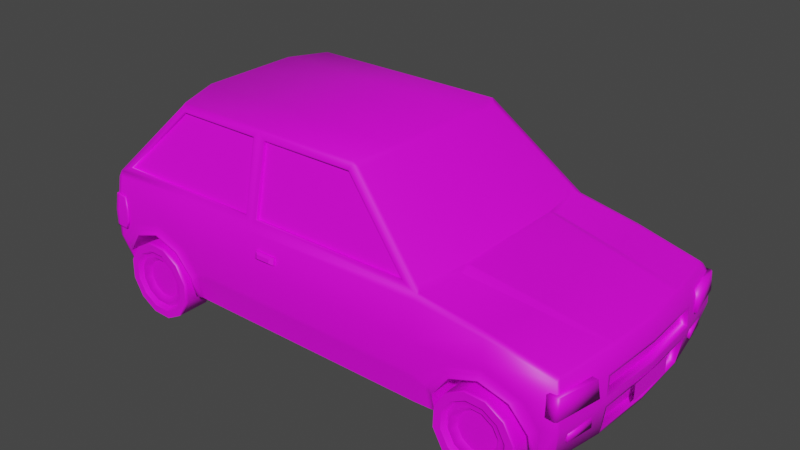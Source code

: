 # Source: CompactCar_B.mw.blend  (saved by Blender 2.92.15; exported with 4.5.12 LTS)
import bpy
from mathutils import Matrix  # noqa: F401  (used for matrix-valued properties, if any)

bpy.ops.wm.read_factory_settings(use_empty=True)
scene = bpy.context.scene
scene.name = 'Scene'

# ---- images (referenced by path relative to the original .blend; pixels are not part of the script)
import os
ASSET_DIR = os.environ.get("B2B_ASSET_DIR", "")  # directory of the original .blend (textures are referenced by path, not embedded)
HERE = os.path.dirname(os.path.abspath(__file__))  # packed textures are extracted next to this script under _unpacked/

def load_image(name, relpath, width, height, colorspace="sRGB"):
    """Load a texture the original file referenced (path relative to the .blend, or extracted next to this script)."""
    p = next((c for c in (os.path.join(HERE, relpath), os.path.join(ASSET_DIR, relpath)) if relpath and os.path.exists(c)), "")
    if p:
        img = bpy.data.images.load(p, check_existing=True)
        img.name = name
    else:  # same state as the original file: an image datablock whose file is absent (Cycles renders it pink)
        img = bpy.data.images.new(name, width, height)
        img.source = "FILE"
        img.filepath = "//" + (relpath or name)
    img.colorspace_settings.name = colorspace
    return img
img_file1 = load_image('file1', 'BRCtoolkit2k.jpg', 1024, 1024, 'sRGB')

# ---- materials (node trees are filled in below, after node groups)
mat_material_002 = bpy.data.materials.new('Material.002')
mat_material_002.use_transparent_shadow = False

# ---- material node trees
mat_material_002.use_nodes = True; mat_material_002.node_tree.nodes.clear()
_N = mat_material_002.node_tree.nodes; _L = mat_material_002.node_tree.links
n0 = _N.new('ShaderNodeBsdfPrincipled'); n0.name = 'Principled BSDF'; n0.location = (224, 300)
n0.distribution = 'GGX'
n0.subsurface_method = 'BURLEY'
n0.inputs[3].default_value = 1.45
n0.inputs[27].default_value = (0.0, 0.0, 0.0, 1.0)
n0.inputs[28].default_value = 1.0
n1 = _N.new('ShaderNodeOutputMaterial'); n1.name = 'Material Output'; n1.location = (514, 300)
n2 = _N.new('ShaderNodeTexImage'); n2.name = 'Image Texture'; n2.location = (-483, 383)
n2.image = img_file1
_L.new(n0.outputs[0], n1.inputs[0])
_L.new(n2.outputs[0], n0.inputs[0])
n1.is_active_output = True

# ---- world
world_world = bpy.data.worlds.new('World'); scene.world = world_world
world_world.use_nodes = True; world_world.node_tree.nodes.clear()
_N = world_world.node_tree.nodes; _L = world_world.node_tree.links
n0 = _N.new('ShaderNodeOutputWorld'); n0.name = 'World Output'; n0.location = (300, 300)
n1 = _N.new('ShaderNodeBackground'); n1.name = 'Background'; n1.location = (10, 300)
n1.inputs[0].default_value = (0.05088, 0.05088, 0.05088, 1.0)
_L.new(n1.outputs[0], n0.inputs[0])
n0.is_active_output = True
world_world.color = (0.05088, 0.05088, 0.05088)
world_world.use_sun_shadow = False
world_world.sun_shadow_jitter_overblur = 0.0

# ---- meshes
me_cube_001 = bpy.data.meshes.new('Cube.001')
me_cube_001.from_pydata([(1.553, 0.7753, 0.6966), (1.766, 0.7753, 0.6272), (1.898, 0.7753, 0.4454), (1.207, 0.7753, 0.4454), (1.339, 0.7753, 0.6272), (-1.177, 0.7753, 0.6272), (-1.045, 0.7753, 0.4454), (-1.736, 0.7753, 0.4454), (-1.604, 0.7753, 0.6272), (-1.771, 0.9635, 0.2731), (2.029, 0.9125, 0.2731), (0.9963, 0.8945, 1.089), (-1.771, 0.9635, 0.2775), (2.029, 0.9125, 0.2775), (2.067, 0.9645, 0.7453), (2.011, 0.8962, 0.8647), (1.022, 0.9635, 0.2731), (1.022, 0.9635, 0.2775), (1.022, 1.016, 0.7613), (1.022, 0.9452, 1.059), (-0.4421, 0.9635, 0.2731), (-0.4958, 0.7644, 1.678), (-0.4421, 0.9635, 0.2775), (-0.4421, 1.016, 0.7613), (-0.4421, 0.9452, 1.059), (-1.856, 1.016, 0.5417), (2.072, 0.9704, 0.5417), (1.022, 1.021, 0.5417), (-0.4421, 1.021, 0.5417), (2.109, 0.4784, 0.2992), (2.086, 0.3967, 0.8887), (0.4217, 0.4058, 1.681), (-0.3951, 0.9325, 1.109), (-0.4407, 0.7771, 1.629), (0.3234, 0.7771, 1.629), (0.8982, 0.9325, 1.109), (-1.744, 0.9325, 1.109), (-0.5429, 0.7771, 1.629), (-0.4973, 0.9325, 1.109), (-0.4407, 0.753, 1.622), (-0.3951, 0.9085, 1.103), (0.8982, 0.9085, 1.103), (0.3234, 0.753, 1.622), (-1.248, 0.753, 1.622), (-1.744, 0.9085, 1.103), (-0.4973, 0.9085, 1.103), (-0.5429, 0.753, 1.622), (1.083, 0.4875, 1.089), (-1.856, 0.9684, 1.022), (2.028, 0.9153, 0.8448), (1.022, 0.9684, 1.022), (-0.4421, 0.9684, 1.022), (-1.967, 0.4901, 1.022), (2.105, 0.4656, 0.8713), (-1.777, 0.9363, 0.2775), (-1.862, 0.9882, 0.7613), (-1.862, 0.9887, 0.5417), (2.035, 0.8853, 0.2775), (2.017, 0.8691, 0.8647), (0.3444, 0.7644, 1.678), (-1.846, 0.8672, 1.09), (-1.758, 0.9635, 0.2731), (-1.277, 0.7663, 1.671), (-1.758, 0.9635, 0.2775), (-1.829, 1.016, 0.7616), (-1.83, 1.017, 0.5417), (-1.382, 0.404, 1.71), (-1.248, 0.7771, 1.629), (1.075, 0.5497, 1.059), (2.081, 0.4301, 0.8904), (-1.894, 0.3949, 0.3147), (-1.421, 0.4094, 1.667), (1.083, 0.4711, 1.089), (2.086, 0.3833, 0.8887), (-1.955, 0.4063, 0.5046), (-1.967, 0.4474, 0.7613), (-1.94, 0.4845, 1.09), (-1.967, 0.4875, 1.059), (1.073, 0.56, 1.059), (2.143, 0.5039, 0.7232), (2.079, 0.4398, 0.8907), (0.3903, 0.404, 1.71), (-0.4958, 0.404, 1.71), (1.052, 0.4856, 1.089), (0.3802, 0.7289, 1.648), (-1.278, 0.7407, 1.687), (-1.86, 0.9517, 1.022), (-1.321, 0.7101, 1.643), (1.025, 0.9193, 1.059), (2.073, 0.9357, 0.7453), (0.3473, 0.7407, 1.687), (-0.4958, 0.7407, 1.687), (2.033, 0.8871, 0.8448), (-1.856, 0.9452, 1.059), (2.14, 0.5011, 0.4945), (2.147, 0.506, 0.5897), (2.088, 0.9455, 0.543), (2.142, 0.5254, 0.7451), (2.104, 0.4979, 0.2775), (2.146, 0.5282, 0.5677), (2.143, 0.5256, 0.5161), (2.091, 0.5016, 0.722), (2.058, 0.4762, 0.3076), (2.095, 0.5037, 0.5885), (2.089, 0.4989, 0.5029), (-1.956, 0.4369, 0.5417), (-1.871, 0.4171, 0.2775), (-1.91, 0.4063, 0.5191), (-1.849, 0.3949, 0.3292), (2.139, 0.5571, 0.5419), (2.145, 0.5269, 0.5419), (1.539, 0.9757, 0.8112), (1.517, 0.9207, 0.9761), (1.595, 0.4421, 0.9889), (1.525, 0.9419, 0.9477), (1.589, 0.4899, 0.9749), (1.595, 0.4272, 0.9889), (1.587, 0.4999, 0.975), (1.521, 0.8942, 0.9761), (-0.8744, 0.9635, 0.2739), (-0.9571, 1.016, 0.7614), (-0.87, 1.02, 0.5417), (-0.8737, 0.9635, 0.2731), (1.339, 1.03, 0.6272), (-1.736, 0.7753, 0.2731), (-1.736, 0.9901, 0.2775), (-1.045, 1.026, 0.4454), (-1.045, 0.9901, 0.2775), (-1.045, 0.7753, 0.2731), (-1.736, 1.024, 0.4454), (-1.604, 1.044, 0.6272), (-1.827, 0.9667, 1.025), (1.545, 1.018, 0.6942), (-1.391, 1.043, 0.6966), (1.766, 1.009, 0.6272), (-1.177, 1.045, 0.6272), (-1.736, 0.9635, 0.2731), (-1.045, 0.9635, 0.2731), (1.898, 0.9836, 0.4454), (1.898, 0.9191, 0.2731), (1.898, 0.9457, 0.2775), (1.898, 0.7753, 0.2731), (1.539, 0.7753, 0.2731), (1.207, 0.7753, 0.2731), (1.207, 0.9807, 0.2775), (1.207, 0.9541, 0.2731), (1.207, 1.018, 0.4454), (-1.391, 0.997, 0.8629), (1.932, 0.9624, 0.4762), (1.171, 1.0, 0.4773), (1.924, 0.9178, 0.2775), (1.806, 0.9803, 0.6427), (1.923, 0.9179, 0.2731), (1.545, 0.9908, 0.7282), (1.298, 1.005, 0.6445), (1.175, 0.9557, 0.2731), (1.175, 0.9557, 0.2775), (-1.392, 1.016, 0.7332), (-1.644, 1.017, 0.6508), (-1.77, 1.005, 0.4804), (-1.006, 0.9635, 0.2753), (-1.006, 0.9635, 0.2731), (-1.144, 1.018, 0.6472), (-1.015, 1.007, 0.4804), (-0.9724, 0.9635, 0.2731), (-0.9788, 1.01, 0.4959), (-1.392, 1.011, 0.773), (-1.69, 1.017, 0.6787), (-1.785, 1.008, 0.4959), (-0.973, 0.9635, 0.2749), (-1.097, 1.017, 0.676), (1.954, 0.9163, 0.2775), (1.543, 0.9865, 0.7639), (1.139, 0.9576, 0.2775), (1.965, 0.9643, 0.4918), (1.136, 1.005, 0.4923), (1.856, 0.9772, 0.6626), (1.953, 0.9163, 0.2731), (1.246, 1.007, 0.6667), (1.139, 0.9576, 0.2731), (-1.743, 1.021, 0.4521), (-1.171, 1.039, 0.631), (-1.612, 1.039, 0.6317), (-1.391, 1.038, 0.7036), (-1.041, 1.023, 0.4501), (1.901, 0.919, 0.2731), (1.204, 0.9543, 0.2731), (1.335, 1.028, 0.629), (1.77, 1.006, 0.6288), (1.901, 0.9429, 0.2775), (1.204, 0.9782, 0.2775), (1.902, 0.9814, 0.4486), (1.203, 1.016, 0.4487), (1.545, 1.016, 0.6976), (-1.034, 0.9828, 0.2769), (-1.027, 0.9635, 0.2731), (-1.743, 0.9814, 0.2775), (-1.745, 0.9635, 0.2731), (-0.4015, 0.9343, 1.102), (-0.4483, 0.7753, 1.635), (0.9153, 0.9343, 1.102), (0.3263, 0.7753, 1.635), (-0.5364, 0.7753, 1.635), (-0.4897, 0.9343, 1.102), (-1.251, 0.7753, 1.635), (-1.755, 0.9338, 1.104), (-1.391, 0.7753, 0.6966), (1.022, 1.019, 0.5015), (-0.4421, 1.019, 0.5015), (-0.8702, 1.018, 0.5013), (-1.045, 1.024, 0.4096), (1.207, 1.016, 0.4096), (1.171, 0.998, 0.44), (-1.015, 1.005, 0.4429), (-0.9785, 1.008, 0.4576), (1.137, 1.003, 0.4543), (1.203, 1.014, 0.4127), (-1.041, 1.021, 0.414), (-1.141, 0.9085, 1.103), (-1.141, 0.9325, 1.109), (-1.141, 0.934, 1.103), (-1.141, 0.9452, 1.059), (-1.856, 1.016, 0.7613), (-1.141, 0.9676, 1.024), (1.553, -0.7753, 0.6966), (1.766, -0.7753, 0.6272), (1.898, -0.7753, 0.4454), (1.207, -0.7753, 0.4454), (1.339, -0.7753, 0.6272), (-1.177, -0.7753, 0.6272), (-1.045, -0.7753, 0.4454), (-1.736, -0.7753, 0.4454), (-1.604, -0.7753, 0.6272), (-1.771, -0.9635, 0.2731), (2.029, -0.9125, 0.2731), (0.9963, -0.8945, 1.089), (-1.771, -0.9635, 0.2775), (2.029, -0.9125, 0.2775), (2.067, -0.9645, 0.7453), (2.011, -0.8962, 0.8647), (1.022, -0.9635, 0.2731), (1.022, -0.9635, 0.2775), (1.022, -1.016, 0.7613), (1.022, -0.9452, 1.059), (-0.4421, -0.9635, 0.2731), (-0.4958, -0.7644, 1.678), (-0.4421, -0.9635, 0.2775), (-0.4421, -1.016, 0.7613), (-0.4421, -0.9452, 1.059), (-1.856, -1.016, 0.5417), (2.072, -0.9704, 0.5417), (1.022, -1.021, 0.5417), (-0.4421, -1.021, 0.5417), (2.109, -0.4784, 0.2992), (2.086, -0.3967, 0.8887), (0.4217, -0.4058, 1.681), (-0.3951, -0.9325, 1.109), (-0.4407, -0.7771, 1.629), (0.3234, -0.7771, 1.629), (0.8982, -0.9325, 1.109), (-1.744, -0.9325, 1.109), (-0.5429, -0.7771, 1.629), (-0.4973, -0.9325, 1.109), (-0.4407, -0.753, 1.622), (-0.3951, -0.9085, 1.103), (0.8982, -0.9085, 1.103), (0.3234, -0.753, 1.622), (-1.248, -0.753, 1.622), (-1.744, -0.9085, 1.103), (-0.4973, -0.9085, 1.103), (-0.5429, -0.753, 1.622), (1.083, -0.4875, 1.089), (-1.856, -0.9684, 1.022), (2.028, -0.9153, 0.8448), (1.022, -0.9684, 1.022), (-0.4421, -0.9684, 1.022), (-1.967, -0.4901, 1.022), (2.105, -0.4656, 0.8713), (-1.777, -0.9363, 0.2775), (-1.862, -0.9882, 0.7613), (-1.862, -0.9887, 0.5417), (2.035, -0.8853, 0.2775), (2.017, -0.8691, 0.8647), (0.3444, -0.7644, 1.678), (-1.846, -0.8672, 1.09), (-1.758, -0.9635, 0.2731), (-1.277, -0.7663, 1.671), (-1.758, -0.9635, 0.2775), (-1.829, -1.016, 0.7616), (-1.83, -1.017, 0.5417), (-1.382, -0.404, 1.71), (-1.248, -0.7771, 1.629), (1.075, -0.5497, 1.059), (2.081, -0.4301, 0.8904), (-1.894, -0.3949, 0.3147), (-1.421, -0.4094, 1.667), (1.083, -0.4711, 1.089), (2.086, -0.3833, 0.8887), (-1.955, -0.4063, 0.5046), (-1.967, -0.4474, 0.7613), (-1.94, -0.4845, 1.09), (-1.967, -0.4875, 1.059), (1.073, -0.56, 1.059), (2.143, -0.5039, 0.7232), (2.079, -0.4398, 0.8907), (0.3903, -0.404, 1.71), (-0.4958, -0.404, 1.71), (1.052, -0.4856, 1.089), (0.3802, -0.7289, 1.648), (-1.278, -0.7407, 1.687), (-1.86, -0.9517, 1.022), (-1.321, -0.7101, 1.643), (1.025, -0.9193, 1.059), (2.073, -0.9357, 0.7453), (0.3473, -0.7407, 1.687), (-0.4958, -0.7407, 1.687), (2.033, -0.8871, 0.8448), (-1.856, -0.9452, 1.059), (2.14, -0.5011, 0.4945), (2.147, -0.506, 0.5897), (2.088, -0.9455, 0.543), (2.142, -0.5254, 0.7451), (2.104, -0.4979, 0.2775), (2.146, -0.5282, 0.5677), (2.143, -0.5256, 0.5161), (2.091, -0.5016, 0.722), (2.058, -0.4762, 0.3076), (2.095, -0.5037, 0.5885), (2.089, -0.4989, 0.5029), (-1.956, -0.4369, 0.5417), (-1.871, -0.4171, 0.2775), (-1.91, -0.4063, 0.5191), (-1.849, -0.3949, 0.3292), (2.139, -0.5571, 0.5419), (2.145, -0.5269, 0.5419), (1.539, -0.9757, 0.8112), (1.517, -0.9207, 0.9761), (1.595, -0.4421, 0.9889), (1.525, -0.9419, 0.9477), (1.589, -0.4899, 0.9749), (1.595, -0.4272, 0.9889), (1.587, -0.4999, 0.975), (1.521, -0.8942, 0.9761), (-0.8744, -0.9635, 0.2739), (-0.9571, -1.016, 0.7614), (-0.87, -1.02, 0.5417), (-0.8737, -0.9635, 0.2731), (-1.882, 0.0, 0.2731), (-1.382, 0.0, 1.71), (2.127, 0.0, 0.2731), (1.052, 0.0, 1.089), (2.13, 0.0, 0.2992), (-1.894, 0.0, 0.3147), (2.166, 0.0, 0.722), (-1.967, 0.0, 0.7613), (2.108, 0.0, 0.8887), (-1.94, 0.0, 1.09), (0.3903, 0.0, 1.71), (-0.4958, 0.0, 1.71), (-1.967, 0.0, 0.5417), (1.083, 0.0, 1.089), (0.4217, 0.0, 1.681), (-1.421, 0.0, 1.667), (-1.967, 0.0, 1.059), (2.136, 0.0, 0.8598), (-1.967, 0.0, 1.022), (-1.854, 0.0, 0.2731), (2.162, 0.0, 0.4944), (2.168, 0.0, 0.5897), (2.166, 0.0, 0.7439), (2.127, 0.0, 0.2775), (2.169, 0.0, 0.5677), (2.165, 0.0, 0.5161), (2.079, 0.0, 0.3076), (2.114, 0.0, 0.7208), (2.116, 0.0, 0.5885), (-1.955, 0.0, 0.5046), (-1.882, 0.0, 0.2775), (-1.91, 0.0, 0.5191), (-1.849, 0.0, 0.3292), (2.167, 0.0, 0.5419), (1.595, 0.0, 0.9889), (1.339, -1.03, 0.6272), (-1.736, -0.7753, 0.2731), (-1.736, -0.9901, 0.2775), (-1.045, -1.026, 0.4454), (-1.045, -0.9901, 0.2775), (-1.045, -0.7753, 0.2731), (-1.736, -1.024, 0.4454), (-1.604, -1.044, 0.6272), (-1.827, -0.9667, 1.025), (1.545, -1.018, 0.6942), (-1.391, -1.043, 0.6966), (1.766, -1.009, 0.6272), (-1.177, -1.045, 0.6272), (-1.736, -0.9635, 0.2731), (-1.045, -0.9635, 0.2731), (1.898, -0.9836, 0.4454), (1.898, -0.9191, 0.2731), (1.898, -0.9457, 0.2775), (1.898, -0.7753, 0.2731), (1.539, -0.7753, 0.2731), (1.207, -0.7753, 0.2731), (1.207, -0.9807, 0.2775), (1.207, -0.9541, 0.2731), (1.207, -1.018, 0.4454), (-1.391, -0.997, 0.8629), (1.932, -0.9624, 0.4762), (1.171, -1.0, 0.4773), (1.924, -0.9178, 0.2775), (1.806, -0.9803, 0.6427), (1.923, -0.9179, 0.2731), (1.545, -0.9908, 0.7282), (1.298, -1.005, 0.6445), (1.175, -0.9557, 0.2731), (1.175, -0.9557, 0.2775), (-1.392, -1.016, 0.7332), (-1.644, -1.017, 0.6508), (-1.77, -1.005, 0.4804), (-1.006, -0.9635, 0.2753), (-1.006, -0.9635, 0.2731), (-1.144, -1.018, 0.6472), (-1.015, -1.007, 0.4804), (-0.9724, -0.9635, 0.2731), (-0.9788, -1.01, 0.4959), (-1.392, -1.011, 0.773), (-1.69, -1.017, 0.6787), (-1.785, -1.008, 0.4959), (-0.973, -0.9635, 0.2749), (-1.097, -1.017, 0.676), (1.954, -0.9163, 0.2775), (1.543, -0.9865, 0.7639), (1.139, -0.9576, 0.2775), (1.965, -0.9643, 0.4918), (1.136, -1.005, 0.4923), (1.856, -0.9772, 0.6626), (1.953, -0.9163, 0.2731), (1.246, -1.007, 0.6667), (1.139, -0.9576, 0.2731), (-1.743, -1.021, 0.4521), (-1.171, -1.039, 0.631), (-1.612, -1.039, 0.6317), (-1.391, -1.038, 0.7036), (-1.041, -1.023, 0.4501), (1.901, -0.919, 0.2731), (1.204, -0.9543, 0.2731), (1.335, -1.028, 0.629), (1.77, -1.006, 0.6288), (1.901, -0.9429, 0.2775), (1.204, -0.9782, 0.2775), (1.902, -0.9814, 0.4486), (1.203, -1.016, 0.4487), (1.545, -1.016, 0.6976), (-1.034, -0.9828, 0.2769), (-1.027, -0.9635, 0.2731), (-1.743, -0.9814, 0.2775), (-1.745, -0.9635, 0.2731), (-0.4015, -0.9343, 1.102), (-0.4483, -0.7753, 1.635), (0.9153, -0.9343, 1.102), (0.3263, -0.7753, 1.635), (-0.5364, -0.7753, 1.635), (-0.4897, -0.9343, 1.102), (-1.251, -0.7753, 1.635), (-1.755, -0.9338, 1.104), (-1.391, -0.7753, 0.6966), (1.022, -1.019, 0.5015), (-0.4421, -1.019, 0.5015), (-0.8702, -1.018, 0.5013), (-1.045, -1.024, 0.4096), (1.207, -1.016, 0.4096), (1.171, -0.998, 0.44), (-1.015, -1.005, 0.4429), (-0.9785, -1.008, 0.4576), (1.137, -1.003, 0.4543), (1.203, -1.014, 0.4127), (-1.041, -1.021, 0.414), (-1.141, -0.9085, 1.103), (2.11, 0.0, 0.5028), (-1.141, -0.9325, 1.109), (-1.141, -0.934, 1.103), (-1.141, -0.9452, 1.059), (-1.856, -1.016, 0.7613), (-1.141, -0.9676, 1.024)], [], [(116, 72, 360, 381), (10, 13, 57, 98, 370, 349), (54, 12, 9, 347, 377, 106), (109, 96, 89, 97, 99), (56, 55, 222, 25), (53, 73, 355, 364), (114, 112, 15, 49), (51, 24, 19, 50), (28, 23, 18, 27), (20, 22, 17, 16), (35, 32, 40, 41), (34, 35, 41, 42), (122, 119, 22, 20), (81, 82, 358, 357), (121, 120, 23, 28), (208, 28, 27, 207), (54, 56, 25, 12), (368, 95, 103, 375), (115, 68, 47, 113), (198, 199, 33, 32), (199, 201, 34, 33), (201, 200, 35, 34), (200, 198, 32, 35), (205, 204, 67, 36), (206, 8, 130, 133), (202, 203, 38, 37), (36, 67, 43, 44), (33, 34, 42, 39), (37, 38, 45, 46), (32, 33, 39, 40), (84, 11, 19, 59), (83, 350, 360, 72), (60, 87, 62, 93), (71, 362, 348, 66), (208, 22, 119, 209), (23, 51, 50, 18), (55, 86, 48, 222), (111, 114, 49, 14), (97, 53, 364, 369), (14, 49, 92, 89), (84, 59, 90), (11, 88, 19), (112, 19, 88, 118), (49, 15, 58, 92), (61, 366, 347, 9), (110, 100, 109, 99), (222, 48, 131, 64), (12, 25, 65, 63), (25, 222, 64, 65), (9, 12, 63, 61), (38, 219, 218, 45), (93, 131, 48, 86), (83, 68, 78), (117, 78, 68, 115), (53, 80, 69), (354, 365, 52, 75), (356, 76, 77, 363), (361, 31, 81, 357), (359, 354, 75, 105), (365, 363, 77, 52), (74, 70, 108, 107), (113, 47, 72, 116), (96, 26, 14, 89), (90, 91, 82, 81), (92, 58, 80, 53), (96, 57, 13, 26), (118, 88, 78, 117), (11, 83, 78, 88), (87, 71, 66, 85), (89, 92, 53, 97), (82, 66, 348, 358), (91, 85, 66, 82), (87, 85, 62), (59, 21, 91, 90), (105, 75, 55, 56), (52, 77, 93, 86), (106, 105, 56, 54), (31, 84, 90, 81), (76, 60, 93, 77), (75, 52, 86, 55), (21, 62, 85, 91), (203, 220, 219, 38), (110, 380, 372, 100), (96, 109, 100, 98, 57), (29, 94, 104, 102), (353, 79, 97, 369), (29, 351, 370, 98), (95, 368, 371, 99), (367, 94, 100, 372), (94, 29, 98, 100), (79, 95, 99, 97), (79, 353, 374, 101), (95, 79, 101, 103), (94, 367, 478, 104), (351, 29, 102, 373), (74, 376, 359, 105), (70, 74, 105, 106), (352, 70, 106, 377), (379, 378, 107, 108), (70, 352, 379, 108), (376, 74, 107, 378), (99, 371, 380, 110), (58, 118, 117, 80), (30, 113, 116, 73), (80, 117, 115, 69), (15, 112, 118, 58), (18, 50, 114, 111), (69, 115, 113, 30), (50, 19, 112, 114), (73, 116, 381, 355), (209, 121, 28, 208), (124, 7, 8, 206, 5, 6, 128), (1, 0, 132, 134), (136, 125, 129, 7, 124), (138, 2, 1, 134), (2, 138, 140, 139, 141), (128, 6, 126, 210, 127, 137), (202, 37, 67, 204), (126, 6, 5, 135), (146, 3, 143, 145, 144, 211), (143, 3, 4, 0, 1, 2, 141, 142), (123, 4, 3, 146), (130, 8, 7, 129), (0, 4, 123, 132), (171, 177, 152, 150), (176, 174, 148, 151), (191, 148, 150, 189), (215, 175, 149, 212), (178, 172, 153, 154), (186, 155, 156, 190), (217, 213, 160, 194), (196, 180, 129, 125), (170, 165, 163, 162), (127, 194, 195, 137), (61, 63, 196, 197), (166, 170, 162, 157), (168, 167, 158, 159), (175, 178, 154, 149), (172, 176, 151, 153), (171, 174, 26, 13), (216, 192, 146, 211), (192, 187, 123, 146), (189, 185, 139, 140), (187, 193, 132, 123), (193, 188, 134, 132), (188, 191, 138, 134), (173, 179, 16, 17), (37, 46, 43, 67), (51, 223, 221, 24), (64, 131, 147), (167, 166, 157, 158), (164, 169, 119, 122), (214, 165, 121, 209), (180, 182, 130, 129), (182, 183, 133, 130), (181, 184, 126, 135), (183, 181, 135, 133), (213, 163, 165, 214), (161, 160, 169, 164), (64, 147, 166, 167), (65, 64, 167, 168), (147, 120, 170, 166), (120, 121, 165, 170), (156, 155, 179, 173), (150, 148, 174, 171), (111, 14, 176, 172), (27, 18, 178, 175), (18, 111, 172, 178), (207, 27, 175, 215), (14, 26, 174, 176), (13, 10, 177, 171), (157, 162, 181, 183), (162, 163, 184, 181), (158, 157, 183, 182), (159, 158, 182, 180), (151, 148, 191, 188), (153, 151, 188, 193), (154, 153, 193, 187), (150, 152, 185, 189), (149, 154, 187, 192), (212, 149, 192, 216), (145, 186, 190, 144), (138, 191, 189, 140), (210, 217, 194, 127), (195, 194, 160, 161), (63, 65, 168, 159), (197, 196, 125, 136), (196, 63, 159, 180), (19, 24, 198, 200), (59, 19, 200, 201), (21, 59, 201, 199), (24, 21, 199, 198), (21, 202, 204, 62), (24, 221, 220, 203), (21, 24, 203, 202), (93, 62, 204, 205), (5, 206, 133, 135), (30, 73, 53, 69), (83, 72, 47, 68), (218, 219, 36, 44), (219, 220, 205, 36), (220, 221, 93, 205), (126, 184, 217, 210), (156, 212, 216, 190), (17, 207, 215, 173), (160, 213, 214, 169), (169, 214, 209, 119), (190, 216, 211, 144), (184, 163, 213, 217), (173, 215, 212, 156), (22, 208, 207, 17), (221, 223, 131, 93), (147, 131, 223, 120), (120, 223, 51, 23), (340, 381, 360, 296), (234, 349, 370, 322, 281, 237), (278, 330, 377, 347, 233, 236), (333, 323, 321, 313, 320), (280, 249, 482, 279), (277, 364, 355, 297), (338, 273, 239, 336), (275, 274, 243, 248), (252, 251, 242, 247), (244, 240, 241, 246), (259, 265, 264, 256), (258, 266, 265, 259), (346, 244, 246, 343), (305, 357, 358, 306), (345, 252, 247, 344), (467, 466, 251, 252), (278, 236, 249, 280), (368, 375, 327, 319), (339, 337, 271, 292), (457, 256, 257, 458), (458, 257, 258, 460), (460, 258, 259, 459), (459, 259, 256, 457), (464, 260, 291, 463), (465, 392, 389, 232), (461, 261, 262, 462), (260, 268, 267, 291), (257, 263, 266, 258), (261, 270, 269, 262), (256, 264, 263, 257), (308, 283, 243, 235), (307, 296, 360, 350), (284, 317, 286, 311), (295, 290, 348, 362), (467, 468, 343, 246), (247, 242, 274, 275), (279, 482, 272, 310), (335, 238, 273, 338), (321, 369, 364, 277), (238, 313, 316, 273), (308, 314, 283), (235, 243, 312), (336, 342, 312, 243), (273, 316, 282, 239), (285, 233, 347, 366), (334, 323, 333, 324), (482, 288, 390, 272), (236, 287, 289, 249), (249, 289, 288, 482), (233, 285, 287, 236), (262, 269, 477, 479), (317, 310, 272, 390), (307, 302, 292), (341, 339, 292, 302), (277, 293, 304), (354, 299, 276, 365), (356, 363, 301, 300), (361, 357, 305, 255), (359, 329, 299, 354), (365, 276, 301, 363), (298, 331, 332, 294), (337, 340, 296, 271), (320, 313, 238, 250), (314, 305, 306, 315), (316, 277, 304, 282), (320, 250, 237, 281), (342, 341, 302, 312), (235, 312, 302, 307), (311, 309, 290, 295), (313, 321, 277, 316), (306, 358, 348, 290), (315, 306, 290, 309), (311, 286, 309), (283, 314, 315, 245), (329, 280, 279, 299), (276, 310, 317, 301), (330, 278, 280, 329), (255, 305, 314, 308), (300, 301, 317, 284), (299, 279, 310, 276), (245, 315, 309, 286), (462, 262, 479, 480), (334, 324, 372, 380), (320, 281, 322, 324, 333), (253, 326, 328, 318), (353, 369, 321, 303), (253, 322, 370, 351), (319, 323, 371, 368), (367, 372, 324, 318), (318, 324, 322, 253), (303, 321, 323, 319), (303, 325, 374, 353), (319, 327, 325, 303), (318, 328, 478, 367), (351, 373, 326, 253), (298, 329, 359, 376), (294, 330, 329, 298), (352, 377, 330, 294), (379, 332, 331, 378), (294, 332, 379, 352), (376, 378, 331, 298), (323, 334, 380, 371), (282, 304, 341, 342), (254, 297, 340, 337), (304, 293, 339, 341), (239, 282, 342, 336), (242, 335, 338, 274), (293, 254, 337, 339), (274, 338, 336, 243), (297, 355, 381, 340), (468, 467, 252, 345), (383, 387, 230, 229, 465, 232, 231), (225, 393, 391, 224), (395, 383, 231, 388, 384), (397, 393, 225, 226), (226, 400, 398, 399, 397), (387, 396, 386, 469, 385, 230), (461, 463, 291, 261), (385, 394, 229, 230), (405, 470, 403, 404, 402, 227), (402, 401, 400, 226, 225, 224, 228, 227), (382, 405, 227, 228), (389, 388, 231, 232), (224, 391, 382, 228), (430, 409, 411, 436), (435, 410, 407, 433), (450, 448, 409, 407), (474, 471, 408, 434), (437, 413, 412, 431), (445, 449, 415, 414), (476, 453, 419, 472), (455, 384, 388, 439), (429, 421, 422, 424), (386, 396, 454, 453), (285, 456, 455, 287), (425, 416, 421, 429), (427, 418, 417, 426), (434, 408, 413, 437), (431, 412, 410, 435), (430, 237, 250, 433), (475, 470, 405, 451), (451, 405, 382, 446), (448, 399, 398, 444), (446, 382, 391, 452), (452, 391, 393, 447), (447, 393, 397, 450), (432, 241, 240, 438), (261, 291, 267, 270), (275, 248, 481, 483), (288, 406, 390), (426, 417, 416, 425), (423, 346, 343, 428), (473, 468, 345, 424), (439, 388, 389, 441), (441, 389, 392, 442), (440, 394, 385, 443), (442, 392, 394, 440), (472, 473, 424, 422), (420, 423, 428, 419), (288, 426, 425, 406), (289, 427, 426, 288), (406, 425, 429, 344), (344, 429, 424, 345), (415, 432, 438, 414), (409, 430, 433, 407), (335, 431, 435, 238), (251, 434, 437, 242), (242, 437, 431, 335), (466, 474, 434, 251), (238, 435, 433, 250), (237, 430, 436, 234), (416, 442, 440, 421), (421, 440, 443, 422), (417, 441, 442, 416), (418, 439, 441, 417), (410, 447, 450, 407), (412, 452, 447, 410), (413, 446, 452, 412), (409, 448, 444, 411), (408, 451, 446, 413), (471, 475, 451, 408), (404, 403, 449, 445), (397, 399, 448, 450), (469, 386, 453, 476), (454, 420, 419, 453), (287, 418, 427, 289), (456, 395, 384, 455), (455, 439, 418, 287), (243, 459, 457, 248), (283, 460, 459, 243), (245, 458, 460, 283), (248, 457, 458, 245), (245, 286, 463, 461), (248, 462, 480, 481), (245, 461, 462, 248), (317, 464, 463, 286), (229, 394, 392, 465), (254, 293, 277, 297), (307, 292, 271, 296), (477, 268, 260, 479), (479, 260, 464, 480), (480, 464, 317, 481), (385, 469, 476, 443), (415, 449, 475, 471), (241, 432, 474, 466), (419, 428, 473, 472), (428, 343, 468, 473), (449, 403, 470, 475), (443, 476, 472, 422), (432, 415, 471, 474), (246, 241, 466, 467), (481, 317, 390, 483), (406, 344, 483, 390), (344, 247, 275, 483)])
me_cube_001.polygons.foreach_set('use_smooth', [1, 1, 1, 1, 1, 1, 1, 1, 1, 1, 0, 0, 1, 1, 1, 1, 1, 1, 1, 1, 1, 1, 1, 1, 0, 1, 1, 0, 1, 0, 1, 1, 1, 1, 1, 1, 1, 1, 1, 1, 1, 1, 1, 1, 1, 1, 1, 1, 1, 1, 1, 1, 1, 1, 1, 1, 1, 1, 1, 1, 1, 1, 1, 1, 1, 1, 1, 1, 1, 1, 1, 1, 1, 1, 1, 1, 1, 1, 1, 1, 1, 1, 1, 1, 1, 1, 1, 1, 1, 1, 1, 1, 1, 1, 1, 1, 1, 1, 0, 1, 1, 1, 1, 1, 1, 1, 1, 1, 1, 1, 1, 0, 0, 0, 0, 0, 0, 1, 0, 0, 0, 0, 0, 0, 1, 1, 1, 1, 1, 1, 1, 1, 1, 1, 1, 1, 1, 1, 1, 1, 1, 1, 1, 1, 1, 1, 1, 1, 1, 1, 1, 1, 1, 1, 1, 1, 1, 1, 1, 1, 1, 1, 1, 1, 1, 1, 1, 1, 1, 1, 1, 1, 1, 1, 1, 1, 1, 1, 1, 1, 1, 1, 1, 1, 1, 1, 1, 1, 1, 1, 1, 1, 1, 1, 1, 1, 0, 1, 1, 1, 1, 1, 1, 1, 1, 1, 1, 1, 1, 1, 1, 1, 1, 1, 1, 1, 1, 1, 1, 1, 1, 1, 1, 1, 0, 0, 1, 1, 1, 1, 1, 1, 1, 1, 1, 1, 1, 1, 0, 1, 1, 0, 1, 0, 1, 1, 1, 1, 1, 1, 1, 1, 1, 1, 1, 1, 1, 1, 1, 1, 1, 1, 1, 1, 1, 1, 1, 1, 1, 1, 1, 1, 1, 1, 1, 1, 1, 1, 1, 1, 1, 1, 1, 1, 1, 1, 1, 1, 1, 1, 1, 1, 1, 1, 1, 1, 1, 1, 1, 1, 1, 1, 1, 1, 1, 1, 1, 1, 1, 1, 1, 1, 0, 1, 1, 1, 1, 1, 1, 1, 1, 1, 1, 1, 1, 0, 0, 0, 0, 0, 0, 1, 0, 0, 0, 0, 0, 0, 1, 1, 1, 1, 1, 1, 1, 1, 1, 1, 1, 1, 1, 1, 1, 1, 1, 1, 1, 1, 1, 1, 1, 1, 1, 1, 1, 1, 1, 1, 1, 1, 1, 1, 1, 1, 1, 1, 1, 1, 1, 1, 1, 1, 1, 1, 1, 1, 1, 1, 1, 1, 1, 1, 1, 1, 1, 1, 1, 1, 1, 1, 1, 1, 1, 1, 1, 1, 1, 1, 1, 1, 0, 1, 1, 1, 1, 1, 1, 1, 1, 1, 1, 1, 1, 1, 1, 1, 1, 1])
_uv = me_cube_001.uv_layers.new(name='UVMap')
_uv.uv.foreach_set('vector', [0.6006, 0.09198, 0.6927, 0.08418, 0.6927, 0.1678, 0.6006, 0.1678, 0.9296, 0.0, 0.9297, 0.0, 0.9306, 0.004836, 0.943, 0.07362, 0.9469, 0.162, 0.9469, 0.162, 0.9253, 0.673, 0.9242, 0.6779, 0.9243, 0.6779, 0.944, 0.5068, 0.9439, 0.5068, 0.9419, 0.5809, 0.55, 0.7287, 0.5502, 0.6598, 0.5862, 0.6615, 0.586, 0.7344, 0.5545, 0.7339, 0.8237, 0.6917, 0.8624, 0.6916, 0.8623, 0.6965, 0.8235, 0.6966, 0.5087, 0.08516, 0.5123, 0.09978, 0.5085, 0.1678, 0.503, 0.1678, 0.1327, 0.09712, 0.1272, 0.0986, 0.1462, 0.01076, 0.1502, 0.007814, 0.1202, 0.4464, 0.1131, 0.4464, 0.1131, 0.1864, 0.1202, 0.1864, 0.206, 0.4464, 0.1673, 0.4464, 0.1673, 0.1864, 0.206, 0.1864, 0.2519, 0.4464, 0.2512, 0.4464, 0.2512, 0.1865, 0.2519, 0.1865, 0.9843, 0.6967, 0.9843, 0.9256, 0.98, 0.9255, 0.98, 0.6966, 0.9872, 0.5497, 0.9872, 0.4427, 0.9916, 0.4428, 0.9916, 0.5497, 0.2519, 0.5231, 0.2518, 0.5232, 0.2512, 0.4464, 0.2519, 0.4464, 0.7109, 0.3417, 0.7109, 0.4985, 0.6391, 0.4985, 0.6391, 0.3417, 0.206, 0.5224, 0.1672, 0.5378, 0.1673, 0.4464, 0.206, 0.4464, 0.2131, 0.4464, 0.206, 0.4464, 0.206, 0.1864, 0.2131, 0.1864, 0.7753, 0.6824, 0.8237, 0.6917, 0.8235, 0.6966, 0.7752, 0.6872, 0.957, 0.4255, 0.9608, 0.3357, 0.97, 0.3361, 0.9662, 0.4255, 0.6016, 0.08085, 0.6938, 0.07022, 0.6927, 0.08127, 0.6006, 0.08934, 0.1054, 0.4392, 0.007743, 0.4475, 0.008982, 0.4462, 0.1042, 0.4381, 0.007743, 0.4475, 0.007743, 0.31, 0.008982, 0.3105, 0.008982, 0.4462, 0.007743, 0.31, 0.1054, 0.2054, 0.1042, 0.2084, 0.008982, 0.3105, 0.1054, 0.2054, 0.1054, 0.4392, 0.1042, 0.4381, 0.1042, 0.2084, 0.105, 0.6796, 0.007746, 0.59, 0.008983, 0.5895, 0.1042, 0.6776, 0.8729, 0.8795, 0.8729, 0.8409, 0.9205, 0.8409, 0.9205, 0.8795, 0.007746, 0.4632, 0.1054, 0.4548, 0.1042, 0.4562, 0.008982, 0.4643, 0.996, 0.4313, 0.996, 0.5266, 0.9916, 0.5268, 0.9916, 0.4314, 0.9849, 0.1641, 0.9849, 0.2995, 0.9807, 0.2995, 0.9807, 0.164, 0.2501, 0.6983, 0.2501, 0.795, 0.2457, 0.7948, 0.2457, 0.6982, 0.993, 0.8577, 0.993, 0.9541, 0.9886, 0.9543, 0.9886, 0.8578, 0.8252, 0.03841, 0.7081, 0.008993, 0.7031, 0.0, 0.832, 0.0321, 0.6983, 0.08162, 0.6983, 0.1678, 0.6927, 0.1678, 0.6927, 0.08418, 0.97, 0.5988, 0.9709, 0.5094, 0.9827, 0.5056, 0.9827, 0.6045, 0.9502, 0.5445, 0.9502, 0.4718, 0.957, 0.4718, 0.957, 0.5435, 0.2131, 0.4464, 0.2512, 0.4464, 0.2518, 0.5232, 0.2131, 0.5224, 0.1673, 0.4464, 0.1202, 0.4464, 0.1202, 0.1864, 0.1673, 0.1864, 0.8624, 0.6916, 0.9084, 0.6851, 0.9083, 0.6881, 0.8623, 0.6965, 0.1575, 0.09467, 0.1327, 0.09712, 0.1502, 0.007814, 0.1689, 0.000829, 0.586, 0.7344, 0.6085, 0.745, 0.6064, 0.8277, 0.5858, 0.8277, 0.5862, 0.6564, 0.604, 0.6651, 0.6039, 0.6701, 0.5862, 0.6615, 0.9885, 0.005939, 0.9942, 0.0, 0.9956, 0.004305, 0.7081, 0.008993, 0.7025, 0.004594, 0.7031, 0.0, 0.6144, 0.004353, 0.7031, 0.0, 0.7025, 0.004594, 0.6136, 0.009057, 0.522, 0.005306, 0.5252, 0.008707, 0.5242, 0.01352, 0.521, 0.01031, 0.9219, 0.6779, 0.9389, 0.5068, 0.944, 0.5068, 0.9243, 0.6779, 0.55, 0.7341, 0.5454, 0.7343, 0.55, 0.7287, 0.5545, 0.7339, 0.1673, 0.6975, 0.1202, 0.6975, 0.1197, 0.6922, 0.1672, 0.6927, 0.2512, 0.6824, 0.2059, 0.6975, 0.2059, 0.6928, 0.2512, 0.6801, 0.2059, 0.6975, 0.1673, 0.6975, 0.1672, 0.6927, 0.2059, 0.6928, 0.2519, 0.6824, 0.2512, 0.6824, 0.2512, 0.6801, 0.2519, 0.6801, 0.98, 0.7629, 0.98, 0.8768, 0.9758, 0.8767, 0.9758, 0.7628, 0.1131, 0.6975, 0.1197, 0.6922, 0.1202, 0.6975, 0.1198, 0.6982, 0.6983, 0.08162, 0.6938, 0.07022, 0.694, 0.0684, 0.6019, 0.07907, 0.694, 0.0684, 0.6938, 0.07022, 0.6016, 0.08085, 0.5087, 0.08516, 0.5136, 0.08974, 0.5133, 0.09147, 0.8645, 0.5161, 0.9106, 0.5161, 0.9106, 0.6032, 0.8645, 0.5956, 0.9219, 0.5161, 0.9219, 0.6022, 0.9171, 0.6027, 0.9171, 0.5161, 0.6391, 0.3357, 0.7112, 0.3357, 0.7109, 0.3417, 0.6391, 0.3417, 0.8258, 0.5161, 0.8645, 0.5161, 0.8645, 0.5956, 0.8256, 0.5937, 0.9106, 0.5161, 0.9171, 0.5161, 0.9171, 0.6027, 0.9106, 0.6032, 0.9807, 0.335, 0.9807, 0.2995, 0.9891, 0.2995, 0.9891, 0.335, 0.6006, 0.08934, 0.6927, 0.08127, 0.6927, 0.08418, 0.6006, 0.09198, 0.5502, 0.6598, 0.5501, 0.6554, 0.5862, 0.6564, 0.5862, 0.6615, 0.7707, 0.349, 0.7707, 0.4982, 0.7109, 0.4985, 0.7109, 0.3417, 0.521, 0.01031, 0.5242, 0.01352, 0.5136, 0.08974, 0.5087, 0.08516, 0.5502, 0.6598, 0.5032, 0.6705, 0.5032, 0.6656, 0.5501, 0.6554, 0.6136, 0.009057, 0.7025, 0.004594, 0.694, 0.0684, 0.6019, 0.07907, 0.7081, 0.008993, 0.6983, 0.08162, 0.694, 0.0684, 0.7025, 0.004594, 0.944, 0.5979, 0.9502, 0.5445, 0.957, 0.5435, 0.9509, 0.6033, 0.5862, 0.6615, 0.6039, 0.6701, 0.6085, 0.745, 0.586, 0.7344, 0.7109, 0.4985, 0.7109, 0.6554, 0.6391, 0.6554, 0.6391, 0.4985, 0.7707, 0.4982, 0.7707, 0.6366, 0.7109, 0.6554, 0.7109, 0.4985, 0.944, 0.5979, 0.9509, 0.6033, 0.948, 0.6079, 0.7749, 0.3493, 0.7749, 0.4981, 0.7707, 0.4982, 0.7707, 0.349, 0.8256, 0.5937, 0.8645, 0.5956, 0.8624, 0.6916, 0.8237, 0.6917, 0.9106, 0.6032, 0.9171, 0.6027, 0.9149, 0.684, 0.9084, 0.6851, 0.7772, 0.5902, 0.8256, 0.5937, 0.8237, 0.6917, 0.7753, 0.6824, 0.9903, 0.06356, 0.9885, 0.005939, 0.9956, 0.004305, 0.9956, 0.06423, 0.9219, 0.6022, 0.92, 0.6701, 0.9149, 0.684, 0.9171, 0.6027, 0.8645, 0.5956, 0.9106, 0.6032, 0.9084, 0.6851, 0.8624, 0.6916, 0.7749, 0.4981, 0.7752, 0.6362, 0.7707, 0.6366, 0.7707, 0.4982, 0.1054, 0.4548, 0.1052, 0.5705, 0.1042, 0.5705, 0.1042, 0.4562, 0.55, 0.7341, 0.5499, 0.8277, 0.5453, 0.8277, 0.5454, 0.7343, 0.5502, 0.6598, 0.55, 0.7287, 0.5454, 0.7343, 0.5031, 0.7393, 0.5032, 0.6705, 0.6613, 0.9725, 0.6613, 0.9372, 0.6706, 0.9372, 0.6706, 0.9725, 0.5819, 0.8277, 0.5821, 0.7382, 0.586, 0.7344, 0.5858, 0.8277, 0.5069, 0.7427, 0.5069, 0.8277, 0.503, 0.8277, 0.5031, 0.7393, 0.5584, 0.7378, 0.5584, 0.8277, 0.5545, 0.8277, 0.5545, 0.7339, 0.5415, 0.8277, 0.5415, 0.7387, 0.5454, 0.7343, 0.5453, 0.8277, 0.5415, 0.7387, 0.5069, 0.7427, 0.5031, 0.7393, 0.5454, 0.7343, 0.5821, 0.7382, 0.5584, 0.7378, 0.5545, 0.7339, 0.586, 0.7344, 0.9509, 0.2441, 0.9469, 0.1546, 0.9561, 0.1546, 0.9601, 0.2437, 0.9104, 0.3345, 0.9104, 0.3108, 0.9196, 0.3108, 0.9196, 0.3345, 0.9639, 0.2431, 0.9601, 0.1541, 0.9691, 0.1541, 0.9729, 0.2427, 0.97, 0.4206, 0.9738, 0.3357, 0.983, 0.3361, 0.9792, 0.4206, 0.819, 0.5883, 0.819, 0.5161, 0.8258, 0.5161, 0.8256, 0.5937, 0.7843, 0.5863, 0.819, 0.5883, 0.8256, 0.5937, 0.7772, 0.5902, 0.7843, 0.5161, 0.7843, 0.5863, 0.7772, 0.5902, 0.7775, 0.5161, 0.8729, 0.7687, 0.9076, 0.7687, 0.9076, 0.8409, 0.8729, 0.8389, 0.9729, 0.3043, 0.9729, 0.2341, 0.9807, 0.2341, 0.9807, 0.3043, 0.7711, 0.7275, 0.7711, 0.7996, 0.763, 0.7996, 0.763, 0.7275, 0.5545, 0.7339, 0.5545, 0.8277, 0.5499, 0.8277, 0.55, 0.7341, 0.5242, 0.01352, 0.6136, 0.009057, 0.6019, 0.07907, 0.5136, 0.08974, 0.5123, 0.09741, 0.6006, 0.08934, 0.6006, 0.09198, 0.5123, 0.09978, 0.5136, 0.08974, 0.6019, 0.07907, 0.6016, 0.08085, 0.5133, 0.09147, 0.5252, 0.008707, 0.6144, 0.004353, 0.6136, 0.009057, 0.5242, 0.01352, 0.1673, 0.1864, 0.1202, 0.1864, 0.1327, 0.09712, 0.1575, 0.09467, 0.5133, 0.09147, 0.6016, 0.08085, 0.6006, 0.08934, 0.5123, 0.09741, 0.1202, 0.1864, 0.1131, 0.1864, 0.1272, 0.0986, 0.1327, 0.09712, 0.5123, 0.09978, 0.6006, 0.09198, 0.6006, 0.1678, 0.5085, 0.1678, 0.2131, 0.5224, 0.206, 0.5224, 0.206, 0.4464, 0.2131, 0.4464, 0.6831, 0.9372, 0.6527, 0.9372, 0.6207, 0.9137, 0.6085, 0.8758, 0.6207, 0.8378, 0.6527, 0.8144, 0.6831, 0.8144, 0.7297, 0.9686, 0.7297, 0.9314, 0.7729, 0.9301, 0.7713, 0.9686, 0.8565, 0.918, 0.8612, 0.9188, 0.8673, 0.9486, 0.823, 0.9486, 0.823, 0.918, 0.9515, 0.03041, 0.9885, 0.03041, 0.9885, 0.06515, 0.9469, 0.06515, 0.9885, 0.03041, 0.9515, 0.03041, 0.9582, 0.0007882, 0.9629, 3.725e-09, 0.9885, 0.0, 0.9685, 0.918, 0.9685, 0.9484, 0.924, 0.9484, 0.9243, 0.9421, 0.9304, 0.9188, 0.9351, 0.918, 0.007746, 0.4632, 0.008982, 0.4643, 0.008983, 0.5895, 0.007746, 0.59, 0.924, 0.9484, 0.9685, 0.9484, 0.9685, 0.9831, 0.9207, 0.9831, 0.2409, 0.9569, 0.1979, 0.9569, 0.1979, 0.9263, 0.2296, 0.9263, 0.2343, 0.9271, 0.2406, 0.9505, 0.2247, 0.9263, 0.1944, 0.9263, 0.1624, 0.9028, 0.1502, 0.8649, 0.1624, 0.8269, 0.1944, 0.8035, 0.2247, 0.8035, 0.2247, 0.8673, 0.2431, 0.9889, 0.1979, 0.9889, 0.1979, 0.9569, 0.2409, 0.9569, 0.8707, 0.9806, 0.823, 0.9806, 0.823, 0.9486, 0.8673, 0.9486, 0.7297, 0.9314, 0.7297, 0.8928, 0.775, 0.8928, 0.7729, 0.9301, 0.25, 0.02092, 0.2508, 0.02107, 0.2509, 0.02639, 0.2501, 0.02622, 0.1837, 0.03824, 0.2135, 0.0189, 0.2162, 0.02481, 0.1873, 0.04722, 0.2215, 0.03019, 0.2162, 0.02481, 0.2501, 0.02622, 0.2507, 0.03035, 0.221, 0.1661, 0.2143, 0.1661, 0.2169, 0.1599, 0.2234, 0.1599, 0.1837, 0.1467, 0.1661, 0.09389, 0.1725, 0.09358, 0.1876, 0.1374, 0.2361, 0.7988, 0.2363, 0.7938, 0.2363, 0.7938, 0.2403, 0.7988, 0.2285, 0.5527, 0.223, 0.5482, 0.2516, 0.5466, 0.2517, 0.5516, 0.9872, 0.1275, 0.9865, 0.159, 0.9856, 0.1579, 0.9857, 0.1276, 0.1823, 0.5627, 0.2138, 0.5417, 0.2165, 0.5482, 0.1874, 0.5711, 0.2408, 0.7869, 0.2395, 0.7887, 0.2361, 0.79, 0.2361, 0.7868, 0.7741, 0.675, 0.7741, 0.675, 0.7741, 0.6791, 0.7723, 0.6764, 0.1651, 0.6151, 0.1823, 0.5627, 0.1874, 0.5711, 0.1722, 0.6151, 0.2138, 0.6849, 0.1818, 0.6681, 0.1867, 0.6598, 0.2164, 0.6822, 0.2143, 0.1661, 0.1837, 0.1467, 0.1876, 0.1374, 0.2169, 0.1599, 0.1661, 0.09389, 0.1837, 0.03824, 0.1873, 0.04722, 0.1725, 0.09358, 0.25, 0.02092, 0.2135, 0.0189, 0.2048, 0.0, 0.2499, 0.007577, 0.2286, 0.1542, 0.2223, 0.1542, 0.2229, 0.1536, 0.2292, 0.1536, 0.2223, 0.1542, 0.1908, 0.1309, 0.1912, 0.1301, 0.2229, 0.1536, 0.7744, 0.6628, 0.7715, 0.6659, 0.7711, 0.6655, 0.7744, 0.6621, 0.1908, 0.1309, 0.1785, 0.09351, 0.1791, 0.0935, 0.1912, 0.1301, 0.1785, 0.09351, 0.1904, 0.05352, 0.1907, 0.05423, 0.1791, 0.0935, 0.1904, 0.05352, 0.2215, 0.03019, 0.2221, 0.0308, 0.1907, 0.05423, 0.251, 0.1657, 0.2518, 0.1657, 0.2519, 0.1865, 0.2512, 0.1865, 0.9886, 0.9571, 0.9843, 0.957, 0.9843, 0.8321, 0.9886, 0.8322, 0.1202, 0.4464, 0.1199, 0.5705, 0.1131, 0.5705, 0.1131, 0.4464, 0.1672, 0.6927, 0.1197, 0.6922, 0.1489, 0.615, 0.1818, 0.6681, 0.1651, 0.6151, 0.1722, 0.6151, 0.1867, 0.6598, 0.2519, 0.5406, 0.2516, 0.5407, 0.2518, 0.5232, 0.2519, 0.5231, 0.2205, 0.5417, 0.2138, 0.5417, 0.206, 0.5224, 0.2131, 0.5224, 0.2218, 0.6774, 0.1906, 0.6541, 0.1915, 0.6527, 0.223, 0.6762, 0.1906, 0.6541, 0.1779, 0.6149, 0.1793, 0.6148, 0.1915, 0.6527, 0.1907, 0.5758, 0.2222, 0.5527, 0.2231, 0.5534, 0.1915, 0.5769, 0.1779, 0.6149, 0.1907, 0.5758, 0.1915, 0.5769, 0.1793, 0.6148, 0.223, 0.5482, 0.2165, 0.5482, 0.2138, 0.5417, 0.2205, 0.5417, 0.2519, 0.5465, 0.2516, 0.5466, 0.2516, 0.5407, 0.2519, 0.5406, 0.1672, 0.6927, 0.1489, 0.615, 0.1651, 0.6151, 0.1818, 0.6681, 0.2059, 0.6928, 0.1672, 0.6927, 0.1818, 0.6681, 0.2138, 0.6849, 0.1489, 0.615, 0.1672, 0.5378, 0.1823, 0.5627, 0.1651, 0.6151, 0.1672, 0.5378, 0.206, 0.5224, 0.2138, 0.5417, 0.1823, 0.5627, 0.251, 0.1592, 0.2518, 0.1592, 0.2518, 0.1657, 0.251, 0.1657, 0.2501, 0.02622, 0.2162, 0.02481, 0.2135, 0.0189, 0.25, 0.02092, 0.1575, 0.09467, 0.1689, 0.000829, 0.1837, 0.03824, 0.1661, 0.09389, 0.206, 0.1864, 0.1673, 0.1864, 0.1837, 0.1467, 0.2143, 0.1661, 0.1673, 0.1864, 0.1575, 0.09467, 0.1661, 0.09389, 0.1837, 0.1467, 0.2131, 0.1864, 0.206, 0.1864, 0.2143, 0.1661, 0.221, 0.1661, 0.1689, 0.000829, 0.2048, 0.0, 0.2135, 0.0189, 0.1837, 0.03824, 0.2499, 0.007577, 0.2507, 0.007577, 0.2508, 0.02107, 0.25, 0.02092, 0.1722, 0.6151, 0.1874, 0.5711, 0.1907, 0.5758, 0.1779, 0.6149, 0.1874, 0.5711, 0.2165, 0.5482, 0.2222, 0.5527, 0.1907, 0.5758, 0.1867, 0.6598, 0.1722, 0.6151, 0.1779, 0.6149, 0.1906, 0.6541, 0.2164, 0.6822, 0.1867, 0.6598, 0.1906, 0.6541, 0.2218, 0.6774, 0.1873, 0.04722, 0.2162, 0.02481, 0.2215, 0.03019, 0.1904, 0.05352, 0.1725, 0.09358, 0.1873, 0.04722, 0.1904, 0.05352, 0.1785, 0.09351, 0.1876, 0.1374, 0.1725, 0.09358, 0.1785, 0.09351, 0.1908, 0.1309, 0.7744, 0.6689, 0.7742, 0.6687, 0.7715, 0.6659, 0.7744, 0.6628, 0.2169, 0.1599, 0.1876, 0.1374, 0.1908, 0.1309, 0.2223, 0.1542, 0.2234, 0.1599, 0.2169, 0.1599, 0.2223, 0.1542, 0.2286, 0.1542, 0.2361, 0.7994, 0.2361, 0.7988, 0.2403, 0.7988, 0.2408, 0.7994, 0.2221, 0.0308, 0.2215, 0.03019, 0.2507, 0.03035, 0.2507, 0.03082, 0.2294, 0.5534, 0.2285, 0.5527, 0.2517, 0.5516, 0.2518, 0.5534, 0.2361, 0.79, 0.2395, 0.7887, 0.2361, 0.7937, 0.2361, 0.7938, 0.2512, 0.6801, 0.2059, 0.6928, 0.2138, 0.6849, 0.2164, 0.6822, 0.7723, 0.6764, 0.7741, 0.6791, 0.7741, 0.6811, 0.7711, 0.6774, 0.9872, 0.1275, 0.9904, 0.1271, 0.9904, 0.1639, 0.9865, 0.159, 0.1131, 0.1864, 0.1131, 0.4464, 0.1054, 0.4392, 0.1054, 0.2054, 0.0, 0.3068, 0.1131, 0.1864, 0.1054, 0.2054, 0.007743, 0.31, 0.0, 0.456, 0.0, 0.3068, 0.007743, 0.31, 0.007743, 0.4475, 0.1131, 0.4464, 0.0, 0.456, 0.007743, 0.4475, 0.1054, 0.4392, 0.0, 0.456, 0.007746, 0.4632, 0.007746, 0.59, 0.001207, 0.5947, 0.1131, 0.4464, 0.1131, 0.5705, 0.1052, 0.5705, 0.1054, 0.4548, 0.0, 0.456, 0.1131, 0.4464, 0.1054, 0.4548, 0.007746, 0.4632, 0.1131, 0.6975, 0.001207, 0.5947, 0.007746, 0.59, 0.105, 0.6796, 0.8729, 0.9166, 0.8729, 0.8795, 0.9205, 0.8795, 0.9207, 0.9166, 0.5123, 0.09741, 0.5123, 0.09978, 0.5087, 0.08516, 0.5133, 0.09147, 0.6983, 0.08162, 0.6927, 0.08418, 0.6927, 0.08127, 0.6938, 0.07022, 0.9758, 0.8767, 0.98, 0.8768, 0.98, 0.9836, 0.9758, 0.9835, 0.1042, 0.5705, 0.1052, 0.5705, 0.105, 0.6796, 0.1042, 0.6776, 0.1052, 0.5705, 0.1131, 0.5705, 0.1131, 0.6975, 0.105, 0.6796, 0.2231, 0.5534, 0.2222, 0.5527, 0.2285, 0.5527, 0.2294, 0.5534, 0.251, 0.1592, 0.2234, 0.1599, 0.2286, 0.1542, 0.2515, 0.1542, 0.2512, 0.1865, 0.2131, 0.1864, 0.221, 0.1661, 0.251, 0.1657, 0.2516, 0.5466, 0.223, 0.5482, 0.2205, 0.5417, 0.2516, 0.5407, 0.2516, 0.5407, 0.2205, 0.5417, 0.2131, 0.5224, 0.2518, 0.5232, 0.2515, 0.1542, 0.2286, 0.1542, 0.2292, 0.1536, 0.2516, 0.1536, 0.2222, 0.5527, 0.2165, 0.5482, 0.223, 0.5482, 0.2285, 0.5527, 0.251, 0.1657, 0.221, 0.1661, 0.2234, 0.1599, 0.251, 0.1592, 0.2512, 0.4464, 0.2131, 0.4464, 0.2131, 0.1864, 0.2512, 0.1865, 0.1131, 0.5705, 0.1199, 0.5705, 0.1197, 0.6922, 0.1131, 0.6975, 0.1489, 0.615, 0.1197, 0.6922, 0.1199, 0.5705, 0.1672, 0.5378, 0.1672, 0.5378, 0.1199, 0.5705, 0.1202, 0.4464, 0.1673, 0.4464, 0.6006, 0.2437, 0.6006, 0.1678, 0.6927, 0.1678, 0.6927, 0.2515, 0.9296, 0.3241, 0.9469, 0.162, 0.9469, 0.162, 0.943, 0.2505, 0.9306, 0.3192, 0.9297, 0.3241, 0.9253, 0.3405, 0.9419, 0.4327, 0.9439, 0.5068, 0.944, 0.5068, 0.9243, 0.3357, 0.9242, 0.3357, 0.55, 0.9266, 0.5545, 0.9215, 0.586, 0.921, 0.5862, 0.9938, 0.5502, 0.9956, 0.8237, 0.3406, 0.8235, 0.3357, 0.8623, 0.3358, 0.8624, 0.3407, 0.5087, 0.2505, 0.503, 0.1678, 0.5085, 0.1678, 0.5123, 0.2359, 0.3832, 0.601, 0.4012, 0.6903, 0.3975, 0.6873, 0.378, 0.5995, 0.3703, 0.2518, 0.3703, 0.5117, 0.3635, 0.5117, 0.3635, 0.2517, 0.456, 0.2518, 0.456, 0.5118, 0.417, 0.5118, 0.417, 0.2518, 0.503, 0.2517, 0.503, 0.5117, 0.5023, 0.5117, 0.5023, 0.2517, 0.9872, 0.5646, 0.983, 0.5647, 0.983, 0.3358, 0.9872, 0.3357, 0.9872, 0.3357, 0.9916, 0.3357, 0.9916, 0.4427, 0.9872, 0.4427, 0.503, 0.1751, 0.503, 0.2517, 0.5023, 0.2517, 0.5029, 0.1749, 0.5674, 0.3417, 0.6391, 0.3417, 0.6391, 0.4985, 0.5674, 0.4985, 0.456, 0.1758, 0.456, 0.2518, 0.417, 0.2518, 0.417, 0.1604, 0.4631, 0.2518, 0.4631, 0.5118, 0.456, 0.5118, 0.456, 0.2518, 0.7753, 0.3499, 0.7752, 0.345, 0.8235, 0.3357, 0.8237, 0.3406, 0.957, 0.4255, 0.9662, 0.4255, 0.97, 0.515, 0.9608, 0.5154, 0.6016, 0.2548, 0.6006, 0.2464, 0.6927, 0.2544, 0.6938, 0.2655, 0.3558, 0.2589, 0.3546, 0.2601, 0.2608, 0.2518, 0.2596, 0.2505, 0.2596, 0.2505, 0.2608, 0.2518, 0.2608, 0.3875, 0.2596, 0.388, 0.2596, 0.388, 0.2608, 0.3875, 0.3546, 0.4897, 0.3558, 0.4928, 0.3558, 0.4928, 0.3546, 0.4897, 0.3546, 0.2601, 0.3558, 0.2589, 0.3555, 0.01854, 0.3546, 0.02052, 0.2608, 0.1085, 0.2596, 0.108, 0.2998, 0.8915, 0.2522, 0.8915, 0.2521, 0.8529, 0.2998, 0.8529, 0.2596, 0.2348, 0.2608, 0.2337, 0.3546, 0.2419, 0.3558, 0.2433, 0.996, 0.4313, 0.9916, 0.4311, 0.9916, 0.3357, 0.996, 0.3359, 0.9886, 0.8321, 0.9843, 0.8321, 0.9843, 0.6967, 0.9886, 0.6966, 0.993, 0.8575, 0.9886, 0.8577, 0.9886, 0.761, 0.993, 0.7608, 0.9936, 0.2606, 0.9892, 0.2605, 0.9892, 0.164, 0.9936, 0.1642, 0.8252, 0.2973, 0.832, 0.3036, 0.7031, 0.3357, 0.7081, 0.3267, 0.6983, 0.2541, 0.6927, 0.2515, 0.6927, 0.1678, 0.6983, 0.1678, 0.9729, 0.07078, 0.9856, 0.06515, 0.9856, 0.164, 0.9738, 0.1602, 0.9502, 0.3991, 0.957, 0.4, 0.957, 0.4718, 0.9502, 0.4718, 0.4631, 0.2518, 0.4631, 0.1758, 0.5029, 0.1749, 0.5023, 0.2517, 0.417, 0.2518, 0.417, 0.5118, 0.3703, 0.5117, 0.3703, 0.2518, 0.8624, 0.3407, 0.8623, 0.3358, 0.9083, 0.3442, 0.9084, 0.3472, 0.4078, 0.6035, 0.4193, 0.6973, 0.4012, 0.6903, 0.3832, 0.601, 0.586, 0.921, 0.5858, 0.8277, 0.6064, 0.8277, 0.6085, 0.9104, 0.5862, 0.999, 0.5862, 0.9938, 0.6039, 0.9852, 0.604, 0.9902, 0.9886, 0.7549, 0.9957, 0.7565, 0.9943, 0.7608, 0.7081, 0.3267, 0.7031, 0.3357, 0.7025, 0.3311, 0.6144, 0.3313, 0.6136, 0.3266, 0.7025, 0.3311, 0.7031, 0.3357, 0.522, 0.3304, 0.521, 0.3254, 0.5242, 0.3222, 0.5252, 0.327, 0.9219, 0.3357, 0.9243, 0.3357, 0.944, 0.5068, 0.9389, 0.5068, 0.55, 0.9212, 0.5545, 0.9215, 0.55, 0.9266, 0.5454, 0.921, 0.417, 0.000738, 0.417, 0.005502, 0.3698, 0.005932, 0.3703, 0.0006956, 0.5023, 0.01573, 0.5023, 0.01807, 0.456, 0.00543, 0.456, 0.0007215, 0.456, 0.0007215, 0.456, 0.00543, 0.417, 0.005502, 0.417, 0.000738, 0.503, 0.01573, 0.503, 0.01807, 0.5023, 0.01807, 0.5023, 0.01573, 0.9758, 0.9835, 0.9715, 0.9836, 0.9715, 0.8697, 0.9758, 0.8696, 0.3635, 0.0006676, 0.3701, 0.0, 0.3703, 0.0006956, 0.3698, 0.005932, 0.6983, 0.2541, 0.694, 0.2673, 0.6938, 0.2655, 0.6019, 0.2566, 0.6016, 0.2548, 0.6938, 0.2655, 0.694, 0.2673, 0.5087, 0.2505, 0.5133, 0.2442, 0.5136, 0.2459, 0.8645, 0.5161, 0.8645, 0.4367, 0.9106, 0.4291, 0.9106, 0.5161, 0.9219, 0.5161, 0.9171, 0.5161, 0.9171, 0.4296, 0.9219, 0.4301, 0.6391, 0.3357, 0.6391, 0.3417, 0.5674, 0.3417, 0.5671, 0.3357, 0.8258, 0.5161, 0.8256, 0.4386, 0.8645, 0.4367, 0.8645, 0.5161, 0.9106, 0.5161, 0.9106, 0.4291, 0.9171, 0.4296, 0.9171, 0.5161, 0.9927, 0.9925, 0.9843, 0.9925, 0.9843, 0.9571, 0.9927, 0.9571, 0.6006, 0.2464, 0.6006, 0.2437, 0.6927, 0.2515, 0.6927, 0.2544, 0.5502, 0.9956, 0.5862, 0.9938, 0.5862, 0.999, 0.5501, 1.0, 0.5076, 0.349, 0.5674, 0.3417, 0.5674, 0.4985, 0.5076, 0.4982, 0.521, 0.3254, 0.5087, 0.2505, 0.5136, 0.2459, 0.5242, 0.3222, 0.5502, 0.9956, 0.5501, 1.0, 0.5032, 0.9897, 0.5032, 0.9849, 0.6136, 0.3266, 0.6019, 0.2566, 0.694, 0.2673, 0.7025, 0.3311, 0.7081, 0.3267, 0.7025, 0.3311, 0.694, 0.2673, 0.6983, 0.2541, 0.944, 0.3457, 0.9509, 0.3402, 0.957, 0.4, 0.9502, 0.3991, 0.5862, 0.9938, 0.586, 0.921, 0.6085, 0.9104, 0.6039, 0.9852, 0.5674, 0.4985, 0.6391, 0.4985, 0.6391, 0.6554, 0.5674, 0.6554, 0.5076, 0.4982, 0.5674, 0.4985, 0.5674, 0.6554, 0.5076, 0.6366, 0.944, 0.3457, 0.948, 0.3357, 0.9509, 0.3402, 0.5034, 0.3493, 0.5076, 0.349, 0.5076, 0.4982, 0.5034, 0.4981, 0.8256, 0.4386, 0.8237, 0.3406, 0.8624, 0.3407, 0.8645, 0.4367, 0.9106, 0.4291, 0.9084, 0.3472, 0.9149, 0.3483, 0.9171, 0.4296, 0.7772, 0.4421, 0.7753, 0.3499, 0.8237, 0.3406, 0.8256, 0.4386, 0.9904, 0.6973, 0.9957, 0.6966, 0.9957, 0.7565, 0.9886, 0.7549, 0.9219, 0.4301, 0.9171, 0.4296, 0.9149, 0.3483, 0.92, 0.3622, 0.8645, 0.4367, 0.8624, 0.3407, 0.9084, 0.3472, 0.9106, 0.4291, 0.5034, 0.4981, 0.5076, 0.4982, 0.5076, 0.6366, 0.503, 0.6362, 0.3558, 0.2433, 0.3546, 0.2419, 0.3546, 0.1277, 0.3556, 0.1277, 0.55, 0.9212, 0.5454, 0.921, 0.5453, 0.8277, 0.5499, 0.8277, 0.5502, 0.9956, 0.5032, 0.9849, 0.5031, 0.9161, 0.5454, 0.921, 0.55, 0.9266, 0.6521, 0.9372, 0.6613, 0.9372, 0.6613, 0.9725, 0.6521, 0.9726, 0.5819, 0.8277, 0.5858, 0.8277, 0.586, 0.921, 0.5821, 0.9172, 0.5069, 0.9126, 0.5031, 0.9161, 0.503, 0.8277, 0.5069, 0.8277, 0.5584, 0.9175, 0.5545, 0.9215, 0.5545, 0.8277, 0.5584, 0.8277, 0.5415, 0.8277, 0.5453, 0.8277, 0.5454, 0.921, 0.5415, 0.9167, 0.5415, 0.9167, 0.5454, 0.921, 0.5031, 0.9161, 0.5069, 0.9126, 0.5821, 0.9172, 0.586, 0.921, 0.5545, 0.9215, 0.5584, 0.9175, 0.9509, 0.06515, 0.9601, 0.06555, 0.9561, 0.1546, 0.9469, 0.1546, 0.9196, 0.3108, 0.9289, 0.3108, 0.9289, 0.3343, 0.9196, 0.3343, 0.9639, 0.06515, 0.9729, 0.06554, 0.9691, 0.1541, 0.9601, 0.1541, 0.97, 0.4206, 0.9792, 0.4206, 0.983, 0.5052, 0.9738, 0.5056, 0.819, 0.444, 0.8256, 0.4386, 0.8258, 0.5161, 0.819, 0.5161, 0.7843, 0.446, 0.7772, 0.4421, 0.8256, 0.4386, 0.819, 0.444, 0.7843, 0.5161, 0.7775, 0.5161, 0.7772, 0.4421, 0.7843, 0.446, 0.8729, 0.7687, 0.8729, 0.6986, 0.9076, 0.6966, 0.9076, 0.7687, 0.9729, 0.164, 0.9807, 0.164, 0.9807, 0.2341, 0.9729, 0.2341, 0.7711, 0.7275, 0.763, 0.7275, 0.763, 0.6554, 0.7711, 0.6554, 0.5545, 0.9215, 0.55, 0.9212, 0.5499, 0.8277, 0.5545, 0.8277, 0.5242, 0.3222, 0.5136, 0.2459, 0.6019, 0.2566, 0.6136, 0.3266, 0.5123, 0.2383, 0.5123, 0.2359, 0.6006, 0.2437, 0.6006, 0.2464, 0.5136, 0.2459, 0.5133, 0.2442, 0.6016, 0.2548, 0.6019, 0.2566, 0.5252, 0.327, 0.5242, 0.3222, 0.6136, 0.3266, 0.6144, 0.3313, 0.417, 0.5118, 0.4078, 0.6035, 0.3832, 0.601, 0.3703, 0.5117, 0.5133, 0.2442, 0.5123, 0.2383, 0.6006, 0.2464, 0.6016, 0.2548, 0.3703, 0.5117, 0.3832, 0.601, 0.378, 0.5995, 0.3635, 0.5117, 0.5123, 0.2359, 0.5085, 0.1678, 0.6006, 0.1678, 0.6006, 0.2437, 0.4631, 0.1758, 0.4631, 0.2518, 0.456, 0.2518, 0.456, 0.1758, 0.1502, 0.8035, 0.1502, 0.9263, 0.1196, 0.9263, 0.08739, 0.9029, 0.07508, 0.8649, 0.08739, 0.827, 0.1196, 0.8035, 0.4875, 0.9846, 0.4459, 0.9846, 0.4443, 0.9461, 0.4875, 0.9474, 0.1644, 0.9263, 0.1979, 0.9263, 0.1979, 0.9569, 0.1536, 0.9569, 0.1597, 0.9271, 0.981, 0.6383, 0.9855, 0.673, 0.944, 0.673, 0.944, 0.6383, 0.944, 0.6383, 0.944, 0.6079, 0.9695, 0.6079, 0.9742, 0.6086, 0.981, 0.6383, 0.7752, 0.918, 0.8086, 0.918, 0.8134, 0.9188, 0.8194, 0.9421, 0.8197, 0.9484, 0.7752, 0.9484, 0.2596, 0.2348, 0.2596, 0.108, 0.2608, 0.1085, 0.2608, 0.2337, 0.8197, 0.9484, 0.823, 0.9832, 0.7752, 0.9832, 0.7752, 0.9484, 0.002254, 0.9569, 0.002551, 0.9505, 0.008791, 0.9271, 0.01352, 0.9263, 0.04527, 0.9263, 0.04527, 0.9569, 0.07508, 0.8035, 0.07508, 0.8625, 0.07508, 0.9263, 0.04453, 0.9263, 0.01231, 0.9029, 0.0, 0.8649, 0.01231, 0.827, 0.04453, 0.8035, 0.0, 0.9889, 0.002254, 0.9569, 0.04527, 0.9569, 0.04527, 0.9889, 0.1502, 0.9889, 0.1536, 0.9569, 0.1979, 0.9569, 0.1979, 0.9889, 0.4875, 0.9474, 0.4443, 0.9461, 0.4422, 0.9088, 0.4875, 0.9088, 0.5018, 0.6772, 0.5018, 0.6719, 0.5026, 0.6717, 0.5026, 0.677, 0.4341, 0.6599, 0.4377, 0.6509, 0.467, 0.6733, 0.4643, 0.6792, 0.4721, 0.668, 0.502, 0.6678, 0.5018, 0.6719, 0.467, 0.6733, 0.4713, 0.5321, 0.4738, 0.5383, 0.4672, 0.5382, 0.4646, 0.5321, 0.4337, 0.5515, 0.4376, 0.5608, 0.4227, 0.6046, 0.4163, 0.6043, 0.2504, 0.8, 0.2461, 0.8, 0.2502, 0.795, 0.2502, 0.795, 0.4787, 0.1455, 0.5026, 0.1466, 0.5027, 0.1515, 0.4734, 0.15, 0.503, 0.7297, 0.5015, 0.7295, 0.5021, 0.6993, 0.503, 0.6981, 0.4322, 0.1355, 0.4373, 0.1271, 0.4667, 0.15, 0.464, 0.1565, 0.2408, 0.7869, 0.2455, 0.7868, 0.2455, 0.79, 0.2421, 0.7887, 0.7741, 0.675, 0.7723, 0.6735, 0.7741, 0.6709, 0.7741, 0.675, 0.4149, 0.08312, 0.422, 0.08314, 0.4373, 0.1271, 0.4322, 0.1355, 0.464, 0.0133, 0.4667, 0.01596, 0.4366, 0.03844, 0.4317, 0.03013, 0.4646, 0.5321, 0.4672, 0.5382, 0.4376, 0.5608, 0.4337, 0.5515, 0.4163, 0.6043, 0.4227, 0.6046, 0.4377, 0.6509, 0.4341, 0.6599, 0.5018, 0.6772, 0.5017, 0.6905, 0.4555, 0.6981, 0.4643, 0.6792, 0.4788, 0.544, 0.4794, 0.5446, 0.4731, 0.5446, 0.4725, 0.544, 0.4725, 0.544, 0.4731, 0.5446, 0.441, 0.5681, 0.4406, 0.5674, 0.7744, 0.6614, 0.7744, 0.6621, 0.7711, 0.6587, 0.7715, 0.6584, 0.4406, 0.5674, 0.441, 0.5681, 0.429, 0.6047, 0.4283, 0.6047, 0.4283, 0.6047, 0.429, 0.6047, 0.4407, 0.6439, 0.4404, 0.6447, 0.4404, 0.6447, 0.4407, 0.6439, 0.4727, 0.6674, 0.4721, 0.668, 0.5022, 0.5324, 0.5023, 0.5117, 0.503, 0.5117, 0.503, 0.5324, 0.9892, 0.164, 0.9892, 0.289, 0.9849, 0.289, 0.9849, 0.1641, 0.3703, 0.2518, 0.3635, 0.2517, 0.3635, 0.1277, 0.37, 0.1277, 0.417, 0.005502, 0.3988, 0.08322, 0.3698, 0.005932, 0.4317, 0.03013, 0.4366, 0.03844, 0.422, 0.08314, 0.4149, 0.08312, 0.503, 0.1575, 0.503, 0.1751, 0.5029, 0.1749, 0.5027, 0.1574, 0.4708, 0.1565, 0.4631, 0.1758, 0.456, 0.1758, 0.464, 0.1565, 0.4719, 0.02084, 0.4731, 0.022, 0.4411, 0.04549, 0.4403, 0.04414, 0.4403, 0.04414, 0.4411, 0.04549, 0.4288, 0.08343, 0.4275, 0.08338, 0.4404, 0.1225, 0.4411, 0.1214, 0.4731, 0.1448, 0.4723, 0.1455, 0.4275, 0.08338, 0.4288, 0.08343, 0.4411, 0.1214, 0.4404, 0.1225, 0.4734, 0.15, 0.4708, 0.1565, 0.464, 0.1565, 0.4667, 0.15, 0.503, 0.1516, 0.503, 0.1575, 0.5027, 0.1574, 0.5027, 0.1515, 0.417, 0.005502, 0.4317, 0.03013, 0.4149, 0.08312, 0.3988, 0.08322, 0.456, 0.00543, 0.464, 0.0133, 0.4317, 0.03013, 0.417, 0.005502, 0.3988, 0.08322, 0.4149, 0.08312, 0.4322, 0.1355, 0.417, 0.1604, 0.417, 0.1604, 0.4322, 0.1355, 0.464, 0.1565, 0.456, 0.1758, 0.5022, 0.5389, 0.5022, 0.5324, 0.503, 0.5324, 0.503, 0.5389, 0.5018, 0.6719, 0.5018, 0.6772, 0.4643, 0.6792, 0.467, 0.6733, 0.4078, 0.6035, 0.4163, 0.6043, 0.4341, 0.6599, 0.4193, 0.6973, 0.456, 0.5118, 0.4646, 0.5321, 0.4337, 0.5515, 0.417, 0.5118, 0.417, 0.5118, 0.4337, 0.5515, 0.4163, 0.6043, 0.4078, 0.6035, 0.4631, 0.5118, 0.4713, 0.5321, 0.4646, 0.5321, 0.456, 0.5118, 0.4193, 0.6973, 0.4341, 0.6599, 0.4643, 0.6792, 0.4555, 0.6981, 0.5017, 0.6905, 0.5018, 0.6772, 0.5026, 0.677, 0.5025, 0.6905, 0.422, 0.08314, 0.4275, 0.08338, 0.4404, 0.1225, 0.4373, 0.1271, 0.4373, 0.1271, 0.4404, 0.1225, 0.4723, 0.1455, 0.4667, 0.15, 0.4366, 0.03844, 0.4403, 0.04414, 0.4275, 0.08338, 0.422, 0.08314, 0.4667, 0.01596, 0.4719, 0.02084, 0.4403, 0.04414, 0.4366, 0.03844, 0.4377, 0.6509, 0.4404, 0.6447, 0.4721, 0.668, 0.467, 0.6733, 0.4227, 0.6046, 0.4283, 0.6047, 0.4404, 0.6447, 0.4377, 0.6509, 0.4376, 0.5608, 0.4406, 0.5674, 0.4283, 0.6047, 0.4227, 0.6046, 0.7744, 0.6554, 0.7744, 0.6614, 0.7715, 0.6584, 0.7742, 0.6555, 0.4672, 0.5382, 0.4725, 0.544, 0.4406, 0.5674, 0.4376, 0.5608, 0.4738, 0.5383, 0.4788, 0.544, 0.4725, 0.544, 0.4672, 0.5382, 0.2504, 0.8006, 0.2457, 0.8006, 0.2461, 0.8, 0.2504, 0.8, 0.4727, 0.6674, 0.5021, 0.6673, 0.502, 0.6678, 0.4721, 0.668, 0.4795, 0.1448, 0.5025, 0.1447, 0.5026, 0.1466, 0.4787, 0.1455, 0.2455, 0.79, 0.2455, 0.7938, 0.2455, 0.7937, 0.2421, 0.7887, 0.5023, 0.01807, 0.4667, 0.01596, 0.464, 0.0133, 0.456, 0.00543, 0.7723, 0.6735, 0.7711, 0.6726, 0.7741, 0.6689, 0.7741, 0.6709, 0.5024, 0.02067, 0.4719, 0.02084, 0.4667, 0.01596, 0.5023, 0.01807, 0.3635, 0.5117, 0.3558, 0.4928, 0.3558, 0.2589, 0.3635, 0.2517, 0.2519, 0.3912, 0.2596, 0.388, 0.3558, 0.4928, 0.3635, 0.5117, 0.2519, 0.242, 0.2596, 0.2505, 0.2596, 0.388, 0.2519, 0.3912, 0.3635, 0.2517, 0.3558, 0.2589, 0.2596, 0.2505, 0.2519, 0.242, 0.2519, 0.242, 0.2531, 0.1033, 0.2596, 0.108, 0.2596, 0.2348, 0.3635, 0.2517, 0.3558, 0.2433, 0.3556, 0.1277, 0.3635, 0.1277, 0.2519, 0.242, 0.2596, 0.2348, 0.3558, 0.2433, 0.3635, 0.2517, 0.3635, 0.0006676, 0.3555, 0.01854, 0.2596, 0.108, 0.2531, 0.1033, 0.2998, 0.9287, 0.2519, 0.9287, 0.2522, 0.8915, 0.2998, 0.8915, 0.5123, 0.2383, 0.5133, 0.2442, 0.5087, 0.2505, 0.5123, 0.2359, 0.6983, 0.2541, 0.6938, 0.2655, 0.6927, 0.2544, 0.6927, 0.2515, 0.9715, 0.8697, 0.9715, 0.7629, 0.9758, 0.7628, 0.9758, 0.8696, 0.3546, 0.1277, 0.3546, 0.02052, 0.3555, 0.01854, 0.3556, 0.1277, 0.3556, 0.1277, 0.3555, 0.01854, 0.3635, 0.0006676, 0.3635, 0.1277, 0.4731, 0.1448, 0.4795, 0.1448, 0.4787, 0.1455, 0.4723, 0.1455, 0.5022, 0.5389, 0.5024, 0.544, 0.4788, 0.544, 0.4738, 0.5383, 0.5023, 0.5117, 0.5022, 0.5324, 0.4713, 0.5321, 0.4631, 0.5118, 0.5027, 0.1515, 0.5027, 0.1574, 0.4708, 0.1565, 0.4734, 0.15, 0.5027, 0.1574, 0.5029, 0.1749, 0.4631, 0.1758, 0.4708, 0.1565, 0.5024, 0.544, 0.5024, 0.5446, 0.4794, 0.5446, 0.4788, 0.544, 0.4723, 0.1455, 0.4787, 0.1455, 0.4734, 0.15, 0.4667, 0.15, 0.5022, 0.5324, 0.5022, 0.5389, 0.4738, 0.5383, 0.4713, 0.5321, 0.5023, 0.2517, 0.5023, 0.5117, 0.4631, 0.5118, 0.4631, 0.2518, 0.3635, 0.1277, 0.3635, 0.0006676, 0.3698, 0.005932, 0.37, 0.1277, 0.3988, 0.08322, 0.417, 0.1604, 0.37, 0.1277, 0.3698, 0.005932, 0.417, 0.1604, 0.417, 0.2518, 0.3703, 0.2518, 0.37, 0.1277])
me_cube_001.materials.append(mat_material_002)
me_cube_001.use_remesh_fix_poles = True
me_cube_001.use_remesh_preserve_attributes = False
me_cube_001.use_mirror_vertex_groups = False
me_cube_001.update()
me_cube_008 = bpy.data.meshes.new('Cube.008')
me_cube_008.from_pydata([(-0.3428, 0.9819, 0.9126), (-0.3447, 0.9926, 0.8608), (-0.1698, 0.9788, 0.912), (-0.1706, 0.9894, 0.8603), (-0.3111, 1.022, 0.9038), (-0.3428, 1.006, 0.9168), (-0.3447, 1.017, 0.865), (-0.3124, 1.028, 0.8747), (-0.1699, 1.002, 0.9161), (-0.202, 1.02, 0.9034), (-0.2026, 1.026, 0.8744), (-0.1707, 1.013, 0.8644)], [], [(1, 0, 5, 6), (5, 8, 9, 4), (2, 3, 11, 8), (3, 1, 6, 11), (6, 5, 4, 7), (11, 6, 7, 10), (10, 9, 8, 11), (7, 4, 9, 10), (0, 2, 8, 5)])
_uv = me_cube_008.uv_layers.new(name='UVMap')
_uv.uv.foreach_set('vector', [0.2318, 0.787, 0.2318, 0.7964, 0.2274, 0.7962, 0.2274, 0.7868, 0.2488, 0.8934, 0.2488, 0.9241, 0.246, 0.9183, 0.246, 0.8989, 0.2361, 0.7868, 0.2361, 0.7962, 0.2318, 0.7963, 0.2318, 0.787, 0.9729, 0.3353, 0.9729, 0.3044, 0.9772, 0.3043, 0.977, 0.3352, 0.2395, 0.893, 0.2488, 0.8934, 0.246, 0.8989, 0.2407, 0.8987, 0.977, 0.3352, 0.9772, 0.3043, 0.9798, 0.31, 0.9798, 0.3295, 0.2407, 0.9182, 0.246, 0.9183, 0.2488, 0.9241, 0.2395, 0.9239, 0.2407, 0.8987, 0.246, 0.8989, 0.246, 0.9183, 0.2407, 0.9182, 0.9697, 0.5616, 0.9697, 0.5924, 0.9654, 0.5923, 0.9652, 0.5615])
me_cube_008.materials.append(mat_material_002)
me_cube_008.use_remesh_fix_poles = True
me_cube_008.use_remesh_preserve_attributes = False
me_cube_008.use_mirror_vertex_groups = False
me_cube_008.update()
me_cube_009 = bpy.data.meshes.new('Cube.009')
me_cube_009.from_pydata([(2.091, 0.5016, 0.722), (2.058, 0.4762, 0.3076), (2.095, 0.5037, 0.5885), (2.089, 0.4989, 0.5029), (2.079, 0.0, 0.3076), (2.114, 0.0, 0.7208), (2.116, 0.0, 0.5885), (2.11, 0.0, 0.5028)], [], [(2, 0, 5, 6), (1, 3, 7, 4)])
_uv = me_cube_009.uv_layers.new(name='UVMap')
_uv.uv.foreach_set('vector', [0.2483, 0.893, 0.2247, 0.8927, 0.2249, 0.8035, 0.2483, 0.8035, 0.2107, 0.7019, 0.2457, 0.6982, 0.2457, 0.7868, 0.2107, 0.7866])
me_cube_009.materials.append(mat_material_002)
me_cube_009.use_remesh_fix_poles = True
me_cube_009.use_remesh_preserve_attributes = False
me_cube_009.use_mirror_vertex_groups = False
me_cube_009.update()
me_cube_005 = bpy.data.meshes.new('Cube.005')
me_cube_005.from_pydata([(1.999, 0.9728, 0.7322), (2.003, 0.9812, 0.5873), (2.069, 0.6477, 0.7321), (2.073, 0.615, 0.5873), (2.151, 0.6561, 0.733), (2.156, 0.6234, 0.5881), (2.084, 0.9537, 0.7331), (2.069, 0.9699, 0.7329), (2.073, 0.9883, 0.588), (2.088, 0.9767, 0.5881)], [], [(1, 3, 2, 0), (1, 0, 7, 8), (2, 3, 5, 4), (9, 6, 4, 5), (3, 1, 8, 9, 5), (8, 7, 6, 9), (0, 2, 4, 6, 7)])
me_cube_005.polygons.foreach_set('use_smooth', [True] * 7)
_uv = me_cube_005.uv_layers.new(name='UVMap')
_uv.uv.foreach_set('vector', [0.98, 0.6966, 0.98, 0.7628, 0.9543, 0.7569, 0.9543, 0.6979, 0.7739, 0.867, 0.7739, 0.8928, 0.7615, 0.8927, 0.7615, 0.8667, 0.2395, 0.8931, 0.2395, 0.9194, 0.2247, 0.9194, 0.2247, 0.893, 0.9727, 0.308, 0.9469, 0.3041, 0.947, 0.2499, 0.9727, 0.2441, 0.9692, 0.7739, 0.9692, 0.8401, 0.9568, 0.8391, 0.9545, 0.8365, 0.9545, 0.7727, 0.9727, 0.3105, 0.9469, 0.3075, 0.9469, 0.3041, 0.9727, 0.308, 0.5022, 0.9088, 0.5022, 0.9678, 0.4875, 0.9694, 0.4881, 0.9153, 0.4902, 0.9119])
me_cube_005.materials.append(mat_material_002)
me_cube_005.use_remesh_fix_poles = True
me_cube_005.use_remesh_preserve_attributes = False
me_cube_005.use_mirror_vertex_groups = False
me_cube_005.update()
me_cube_007 = bpy.data.meshes.new('Cube.007')
me_cube_007.from_pydata([(2.17, 0.2054, 0.5158), (2.17, 0.2058, 0.3822), (2.17, 0.0, 0.5146), (2.17, 0.0, 0.3822), (-1.917, 0.2054, 0.5021), (-1.917, 0.2058, 0.3685), (-1.917, 0.0, 0.5009), (-1.917, 0.0, 0.3685)], [], [(1, 0, 2, 3), (5, 7, 6, 4)])
_uv = me_cube_007.uv_layers.new(name='UVMap')
_uv.uv.foreach_set('vector', [0.3476, 0.9301, 0.3713, 0.9301, 0.3711, 0.9666, 0.3476, 0.9666, 0.3713, 0.9666, 0.3714, 0.9301, 0.3949, 0.9301, 0.395, 0.9666])
me_cube_007.materials.append(mat_material_002)
me_cube_007.use_remesh_fix_poles = True
me_cube_007.use_remesh_preserve_attributes = False
me_cube_007.use_mirror_vertex_groups = False
me_cube_007.update()
me_cube_006 = bpy.data.meshes.new('Cube.006')
me_cube_006.from_pydata([(2.04, 0.8398, 0.4718), (2.038, 0.8395, 0.4077), (2.078, 0.6333, 0.4792), (2.076, 0.6316, 0.4152), (2.087, 0.8441, 0.4685), (2.125, 0.6376, 0.4759), (2.085, 0.8438, 0.4044), (2.123, 0.6359, 0.4119)], [], [(6, 4, 5, 7), (2, 3, 7, 5), (0, 2, 5, 4), (1, 0, 4, 6), (3, 1, 6, 7)])
me_cube_006.polygons.foreach_set('use_smooth', [True] * 5)
_uv = me_cube_006.uv_layers.new(name='UVMap')
_uv.uv.foreach_set('vector', [0.6247, 0.9372, 0.6361, 0.9376, 0.6361, 0.9749, 0.6247, 0.9747, 0.219, 0.7985, 0.219, 0.7871, 0.2274, 0.7868, 0.2274, 0.7982, 0.9911, 0.5664, 0.9911, 0.6038, 0.9827, 0.6045, 0.9827, 0.5672, 0.219, 0.7871, 0.219, 0.7985, 0.2107, 0.7982, 0.2107, 0.7868, 0.6789, 0.9379, 0.6789, 0.9755, 0.6706, 0.9747, 0.6706, 0.9372])
me_cube_006.materials.append(mat_material_002)
me_cube_006.use_remesh_fix_poles = True
me_cube_006.use_remesh_preserve_attributes = False
me_cube_006.use_mirror_vertex_groups = False
me_cube_006.update()
me_cube_004 = bpy.data.meshes.new('Cube.004')
me_cube_004.from_pydata([(-1.862, 0.9882, 0.7613), (-1.829, 1.016, 0.7616), (-1.724, 1.016, 0.699), (-1.862, 0.9885, 0.6286), (-1.727, 1.011, 0.7852), (-1.829, 1.017, 0.6277), (-1.856, 1.016, 0.6279), (-1.828, 0.9914, 0.8919), (-1.861, 0.9703, 0.8894), (-1.856, 0.9919, 0.8928), (-1.919, 0.6956, 0.7613), (-1.761, 0.9932, 0.8826), (-1.894, 0.7996, 0.8863), (-1.756, 1.017, 0.6238), (-1.921, 0.6476, 0.6372), (-1.856, 1.016, 0.7613), (-1.837, 1.027, 0.7625), (-1.732, 1.028, 0.6999), (-1.87, 0.9995, 0.7622), (-1.87, 0.9998, 0.6296), (-1.735, 1.023, 0.7861), (-1.837, 1.028, 0.6287), (-1.864, 1.027, 0.7622), (-1.864, 1.027, 0.6288), (-1.837, 1.005, 0.8794), (-1.779, 1.007, 0.8713), (-1.924, 0.7188, 0.7551), (-1.901, 0.8174, 0.8735), (-1.869, 0.9838, 0.8765), (-1.773, 1.028, 0.6391), (-1.864, 1.007, 0.8785), (-1.925, 0.6786, 0.6515), (-1.749, 1.023, 0.7837), (-1.746, 1.028, 0.7025), (-1.836, 1.003, 0.8929), (-1.768, 1.004, 0.8836), (-1.927, 0.7069, 0.7622), (-1.902, 0.8109, 0.8872), (-1.869, 0.9816, 0.8903), (-1.764, 1.028, 0.6248), (-1.837, 1.028, 0.6426), (-1.864, 1.027, 0.6427), (-1.87, 1.0, 0.6434), (-1.864, 1.004, 0.8925), (-1.928, 0.659, 0.6382)], [], [(10, 0, 8, 12), (2, 1, 5, 13), (6, 15, 0, 3), (3, 0, 10, 14), (5, 1, 15, 6), (1, 2, 4), (1, 4, 11, 7), (15, 1, 7, 9), (0, 15, 9, 8), (26, 27, 28, 18), (33, 29, 40, 16), (41, 42, 18, 22), (42, 31, 26, 18), (40, 41, 22, 16), (16, 32, 33), (16, 24, 25, 32), (22, 30, 24, 16), (18, 28, 30, 22), (4, 2, 17, 20), (9, 7, 34, 43), (7, 11, 35, 34), (8, 9, 43, 38), (11, 4, 20, 35), (3, 14, 44, 19), (10, 12, 37, 36), (14, 10, 36, 44), (12, 8, 38, 37), (5, 6, 23, 21), (2, 13, 39, 17), (13, 5, 21, 39), (6, 3, 19, 23), (33, 32, 20, 17), (25, 24, 34, 35), (32, 25, 35, 20), (27, 26, 36, 37), (28, 27, 37, 38), (29, 33, 17, 39), (40, 29, 39, 21), (42, 41, 23, 19), (24, 30, 43, 34), (30, 28, 38, 43), (31, 42, 19, 44), (26, 31, 44, 36), (41, 40, 21, 23)])
me_cube_004.polygons.foreach_set('use_smooth', [True] * 44)
_uv = me_cube_004.uv_layers.new(name='UVMap')
_uv.uv.foreach_set('vector', [0.9323, 0.7816, 0.931, 0.8345, 0.9083, 0.8308, 0.9096, 0.8, 0.2764, 0.9634, 0.295, 0.9523, 0.295, 0.976, 0.282, 0.9767, 0.9545, 0.8401, 0.9309, 0.8395, 0.931, 0.8345, 0.9545, 0.8351, 0.9545, 0.8351, 0.931, 0.8345, 0.9323, 0.7816, 0.9545, 0.7737, 0.295, 0.976, 0.295, 0.9523, 0.2998, 0.9523, 0.2998, 0.9759, 0.295, 0.9523, 0.2764, 0.9634, 0.2769, 0.948, 0.295, 0.9523, 0.2769, 0.948, 0.2828, 0.9305, 0.2947, 0.9288, 0.2998, 0.9523, 0.295, 0.9523, 0.2947, 0.9288, 0.2997, 0.9287, 0.931, 0.8345, 0.9309, 0.8395, 0.9076, 0.8347, 0.9083, 0.8308, 0.8984, 0.973, 0.877, 0.9555, 0.8758, 0.9254, 0.896, 0.9222, 0.3267, 0.9438, 0.3315, 0.9326, 0.3428, 0.9332, 0.3428, 0.9545, 0.9171, 0.9167, 0.9171, 0.9217, 0.896, 0.9222, 0.8959, 0.9172, 0.9171, 0.9217, 0.9169, 0.9796, 0.8984, 0.973, 0.896, 0.9222, 0.3428, 0.9332, 0.3476, 0.9333, 0.3476, 0.9544, 0.3428, 0.9545, 0.3428, 0.9545, 0.3271, 0.9582, 0.3267, 0.9438, 0.3428, 0.9545, 0.3428, 0.9755, 0.3324, 0.974, 0.3271, 0.9582, 0.3476, 0.9544, 0.3476, 0.9753, 0.3428, 0.9755, 0.3428, 0.9545, 0.896, 0.9222, 0.8758, 0.9254, 0.8753, 0.9212, 0.8959, 0.9172, 0.9669, 0.5329, 0.9674, 0.5483, 0.9657, 0.5483, 0.9652, 0.533, 0.6109, 0.9691, 0.615, 0.9719, 0.6128, 0.9728, 0.6085, 0.9701, 0.615, 0.9719, 0.6247, 0.9789, 0.6224, 0.9798, 0.6128, 0.9728, 0.6123, 0.9655, 0.6109, 0.9691, 0.6085, 0.9701, 0.6101, 0.9664, 0.9697, 0.5154, 0.9669, 0.5329, 0.9652, 0.533, 0.968, 0.5154, 0.9135, 0.2513, 0.9286, 0.3108, 0.9265, 0.3095, 0.9114, 0.25, 0.8974, 0.9769, 0.8748, 0.9584, 0.8746, 0.9567, 0.8972, 0.9751, 0.9196, 0.9848, 0.8974, 0.9769, 0.8972, 0.9751, 0.9194, 0.9831, 0.6247, 0.9372, 0.6123, 0.9655, 0.6101, 0.9664, 0.6224, 0.9381, 0.9167, 0.2444, 0.9125, 0.2464, 0.9104, 0.2451, 0.9147, 0.2431, 0.9674, 0.5483, 0.9697, 0.5615, 0.968, 0.5615, 0.9657, 0.5483, 0.9286, 0.239, 0.9167, 0.2444, 0.9147, 0.2431, 0.9265, 0.2378, 0.9125, 0.2464, 0.9135, 0.2513, 0.9114, 0.25, 0.9104, 0.2451, 0.3267, 0.9438, 0.3271, 0.9582, 0.3247, 0.9587, 0.3242, 0.9433, 0.3324, 0.974, 0.3428, 0.9755, 0.3425, 0.9779, 0.3306, 0.9762, 0.3271, 0.9582, 0.3324, 0.974, 0.3306, 0.9762, 0.3247, 0.9587, 0.877, 0.9555, 0.8984, 0.973, 0.8972, 0.9751, 0.8746, 0.9567, 0.8758, 0.9254, 0.877, 0.9555, 0.8746, 0.9567, 0.8733, 0.9258, 0.3315, 0.9326, 0.3267, 0.9438, 0.3242, 0.9433, 0.3299, 0.9301, 0.3428, 0.9332, 0.3315, 0.9326, 0.3299, 0.9301, 0.3429, 0.9308, 0.9171, 0.9217, 0.9171, 0.9167, 0.9196, 0.9166, 0.9196, 0.9217, 0.3428, 0.9755, 0.3476, 0.9753, 0.3475, 0.9779, 0.3425, 0.9779, 0.8753, 0.9212, 0.8758, 0.9254, 0.8733, 0.9258, 0.8729, 0.9218, 0.9169, 0.9796, 0.9171, 0.9217, 0.9196, 0.9217, 0.9194, 0.9831, 0.8984, 0.973, 0.9169, 0.9796, 0.9194, 0.9831, 0.8972, 0.9751, 0.3476, 0.9333, 0.3428, 0.9332, 0.3429, 0.9308, 0.3476, 0.9308])
me_cube_004.materials.append(mat_material_002)
me_cube_004.use_remesh_fix_poles = True
me_cube_004.use_remesh_preserve_attributes = False
me_cube_004.use_mirror_vertex_groups = False
me_cube_004.update()
me_cube_003 = bpy.data.meshes.new('Cube.003')
me_cube_003.from_pydata([(1.622, 1.064, 0.553), (1.639, 0.8042, 0.6108), (1.731, 1.064, 0.4863), (1.775, 0.8042, 0.5278), (1.851, 0.8042, 0.3881), (1.789, 1.064, 0.2463), (1.847, 0.8042, 0.2293), (1.722, 1.064, 0.1374), (1.764, 0.8042, 0.09369), (1.61, 1.064, 0.07637), (1.624, 0.8042, 0.0178), (1.465, 0.8042, 0.0219), (1.329, 0.8042, 0.1049), (1.312, 1.064, 0.2586), (1.253, 0.8042, 0.2446), (1.258, 0.8042, 0.4035), (1.382, 1.064, 0.4953), (1.341, 0.8042, 0.539), (1.494, 1.064, 0.5563), (1.48, 0.8042, 0.6149), (1.639, 1.064, 0.6108), (1.775, 1.064, 0.5278), (1.851, 1.064, 0.3881), (1.847, 1.064, 0.2293), (1.764, 1.064, 0.09369), (1.624, 1.064, 0.0178), (1.465, 1.064, 0.0219), (1.329, 1.064, 0.1049), (1.253, 1.064, 0.2446), (1.258, 1.064, 0.4035), (1.341, 1.064, 0.539), (1.48, 1.064, 0.6149), (1.792, 1.064, 0.3741), (1.482, 1.064, 0.07967), (1.373, 1.064, 0.1464), (1.315, 1.064, 0.3864), (1.617, 1.021, 0.5356), (1.718, 1.021, 0.4738), (1.774, 1.021, 0.3698), (1.771, 1.021, 0.2515), (1.709, 1.021, 0.1506), (1.606, 1.021, 0.09407), (1.487, 1.021, 0.09712), (1.386, 1.021, 0.1589), (1.33, 1.021, 0.2629), (1.333, 1.021, 0.3812), (1.395, 1.021, 0.4821), (1.499, 1.021, 0.5386), (1.607, 1.048, 0.5033), (1.693, 1.048, 0.4506), (1.742, 1.048, 0.3619), (1.739, 1.048, 0.2611), (1.686, 1.048, 0.175), (1.598, 1.048, 0.1268), (1.497, 1.048, 0.1294), (1.411, 1.048, 0.1821), (1.363, 1.048, 0.2708), (1.365, 1.048, 0.3716), (1.418, 1.048, 0.4577), (1.506, 1.048, 0.5059), (1.595, 1.003, 0.4614), (1.662, 1.003, 0.4205), (1.699, 1.003, 0.3517), (1.697, 1.003, 0.2734), (1.656, 1.003, 0.2066), (1.587, 1.003, 0.1692), (1.509, 1.003, 0.1713), (1.442, 1.003, 0.2122), (1.405, 1.003, 0.281), (1.407, 1.003, 0.3593), (1.448, 1.003, 0.4261), (1.517, 1.003, 0.4635), (-1.317, 1.064, 0.553), (-1.3, 0.8042, 0.6108), (-1.164, 0.8042, 0.5278), (-1.147, 1.064, 0.3741), (-1.088, 0.8042, 0.3881), (-1.15, 1.064, 0.2463), (-1.093, 0.8042, 0.2293), (-1.176, 0.8042, 0.09369), (-1.329, 1.064, 0.07637), (-1.315, 0.8042, 0.0178), (-1.474, 0.8042, 0.0219), (-1.61, 0.8042, 0.1049), (-1.686, 0.8042, 0.2446), (-1.624, 1.064, 0.3864), (-1.681, 0.8042, 0.4035), (-1.598, 0.8042, 0.539), (-1.459, 0.8042, 0.6149), (-1.3, 1.064, 0.6108), (-1.164, 1.064, 0.5278), (-1.088, 1.064, 0.3881), (-1.093, 1.064, 0.2293), (-1.176, 1.064, 0.09369), (-1.315, 1.064, 0.0178), (-1.474, 1.064, 0.0219), (-1.61, 1.064, 0.1049), (-1.686, 1.064, 0.2446), (-1.681, 1.064, 0.4035), (-1.598, 1.064, 0.539), (-1.459, 1.064, 0.6149), (-1.208, 1.064, 0.4863), (-1.217, 1.064, 0.1374), (-1.457, 1.064, 0.07967), (-1.566, 1.064, 0.1464), (-1.627, 1.064, 0.2586), (-1.557, 1.064, 0.4953), (-1.445, 1.064, 0.5563), (-1.322, 1.021, 0.5356), (-1.221, 1.021, 0.4738), (-1.165, 1.021, 0.3698), (-1.168, 1.021, 0.2515), (-1.23, 1.021, 0.1506), (-1.334, 1.021, 0.09407), (-1.452, 1.021, 0.09712), (-1.553, 1.021, 0.1589), (-1.609, 1.021, 0.2629), (-1.606, 1.021, 0.3812), (-1.544, 1.021, 0.4821), (-1.44, 1.021, 0.5386), (-1.332, 1.048, 0.5033), (-1.246, 1.048, 0.4506), (-1.198, 1.048, 0.3619), (-1.2, 1.048, 0.2611), (-1.253, 1.048, 0.175), (-1.341, 1.048, 0.1268), (-1.442, 1.048, 0.1294), (-1.528, 1.048, 0.1821), (-1.577, 1.048, 0.2708), (-1.574, 1.048, 0.3716), (-1.521, 1.048, 0.4577), (-1.433, 1.048, 0.5059), (-1.344, 1.003, 0.4614), (-1.277, 1.003, 0.4205), (-1.24, 1.003, 0.3517), (-1.242, 1.003, 0.2734), (-1.283, 1.003, 0.2066), (-1.352, 1.003, 0.1692), (-1.43, 1.003, 0.1713), (-1.497, 1.003, 0.2122), (-1.534, 1.003, 0.281), (-1.532, 1.003, 0.3593), (-1.491, 1.003, 0.4261), (-1.422, 1.003, 0.4635), (1.639, 1.039, 0.6108), (1.775, 1.039, 0.5278), (1.851, 1.039, 0.3881), (1.847, 1.039, 0.2293), (1.764, 1.039, 0.09369), (1.624, 1.039, 0.0178), (1.465, 1.039, 0.0219), (1.329, 1.039, 0.1049), (1.253, 1.039, 0.2446), (1.258, 1.039, 0.4035), (1.341, 1.039, 0.539), (1.48, 1.039, 0.6149), (1.639, 0.8241, 0.6108), (1.775, 0.8241, 0.5278), (1.851, 0.8241, 0.3881), (1.847, 0.8241, 0.2293), (1.764, 0.8241, 0.09369), (1.624, 0.8241, 0.0178), (1.465, 0.8241, 0.0219), (1.329, 0.8241, 0.1049), (1.253, 0.8241, 0.2446), (1.258, 0.8241, 0.4035), (1.341, 0.8241, 0.539), (1.48, 0.8241, 0.6149), (-1.3, 1.032, 0.6108), (-1.164, 1.032, 0.5278), (-1.088, 1.032, 0.3881), (-1.093, 1.032, 0.2293), (-1.176, 1.032, 0.09369), (-1.315, 1.032, 0.0178), (-1.474, 1.032, 0.0219), (-1.61, 1.032, 0.1049), (-1.686, 1.032, 0.2446), (-1.681, 1.032, 0.4035), (-1.598, 1.032, 0.539), (-1.459, 1.032, 0.6149), (-1.3, 0.8189, 0.6108), (-1.164, 0.8189, 0.5278), (-1.088, 0.8189, 0.3881), (-1.093, 0.8189, 0.2293), (-1.176, 0.8189, 0.09369), (-1.315, 0.8189, 0.0178), (-1.474, 0.8189, 0.0219), (-1.61, 0.8189, 0.1049), (-1.686, 0.8189, 0.2446), (-1.681, 0.8189, 0.4035), (-1.598, 0.8189, 0.539), (-1.459, 0.8189, 0.6149)], [], [(156, 1, 3, 157), (157, 3, 4, 158), (158, 4, 6, 159), (159, 6, 8, 160), (160, 8, 10, 161), (161, 10, 11, 162), (162, 11, 12, 163), (163, 12, 14, 164), (164, 14, 15, 165), (165, 15, 17, 166), (3, 1, 19, 17, 15, 14, 12, 11, 10, 8, 6, 4), (166, 17, 19, 167), (167, 19, 1, 156), (2, 0, 20, 21), (32, 2, 21, 22), (5, 32, 22, 23), (7, 5, 23, 24), (9, 7, 24, 25), (33, 9, 25, 26), (34, 33, 26, 27), (13, 34, 27, 28), (35, 13, 28, 29), (16, 35, 29, 30), (18, 16, 30, 31), (0, 18, 31, 20), (5, 7, 40, 39), (39, 40, 52, 51), (16, 18, 47, 46), (0, 2, 37, 36), (34, 13, 44, 43), (7, 9, 41, 40), (18, 0, 36, 47), (2, 32, 38, 37), (13, 35, 45, 44), (9, 33, 42, 41), (32, 5, 39, 38), (35, 16, 46, 45), (33, 34, 43, 42), (54, 55, 67, 66), (46, 47, 59, 58), (36, 37, 49, 48), (43, 44, 56, 55), (40, 41, 53, 52), (47, 36, 48, 59), (37, 38, 50, 49), (44, 45, 57, 56), (41, 42, 54, 53), (38, 39, 51, 50), (45, 46, 58, 57), (42, 43, 55, 54), (60, 61, 62, 63, 64, 65, 66, 67, 68, 69, 70, 71), (51, 52, 64, 63), (58, 59, 71, 70), (48, 49, 61, 60), (55, 56, 68, 67), (52, 53, 65, 64), (59, 48, 60, 71), (49, 50, 62, 61), (56, 57, 69, 68), (53, 54, 66, 65), (50, 51, 63, 62), (57, 58, 70, 69), (180, 73, 74, 181), (181, 74, 76, 182), (182, 76, 78, 183), (183, 78, 79, 184), (184, 79, 81, 185), (185, 81, 82, 186), (186, 82, 83, 187), (187, 83, 84, 188), (188, 84, 86, 189), (189, 86, 87, 190), (74, 73, 88, 87, 86, 84, 83, 82, 81, 79, 78, 76), (190, 87, 88, 191), (191, 88, 73, 180), (101, 72, 89, 90), (75, 101, 90, 91), (77, 75, 91, 92), (102, 77, 92, 93), (80, 102, 93, 94), (103, 80, 94, 95), (104, 103, 95, 96), (105, 104, 96, 97), (85, 105, 97, 98), (106, 85, 98, 99), (107, 106, 99, 100), (72, 107, 100, 89), (77, 102, 112, 111), (111, 112, 124, 123), (106, 107, 119, 118), (72, 101, 109, 108), (104, 105, 116, 115), (102, 80, 113, 112), (107, 72, 108, 119), (101, 75, 110, 109), (105, 85, 117, 116), (80, 103, 114, 113), (75, 77, 111, 110), (85, 106, 118, 117), (103, 104, 115, 114), (126, 127, 139, 138), (118, 119, 131, 130), (108, 109, 121, 120), (115, 116, 128, 127), (112, 113, 125, 124), (119, 108, 120, 131), (109, 110, 122, 121), (116, 117, 129, 128), (113, 114, 126, 125), (110, 111, 123, 122), (117, 118, 130, 129), (114, 115, 127, 126), (132, 133, 134, 135, 136, 137, 138, 139, 140, 141, 142, 143), (123, 124, 136, 135), (130, 131, 143, 142), (120, 121, 133, 132), (127, 128, 140, 139), (124, 125, 137, 136), (131, 120, 132, 143), (121, 122, 134, 133), (128, 129, 141, 140), (125, 126, 138, 137), (122, 123, 135, 134), (129, 130, 142, 141), (31, 155, 144, 20), (30, 154, 155, 31), (29, 153, 154, 30), (28, 152, 153, 29), (27, 151, 152, 28), (26, 150, 151, 27), (25, 149, 150, 26), (24, 148, 149, 25), (23, 147, 148, 24), (22, 146, 147, 23), (21, 145, 146, 22), (20, 144, 145, 21), (155, 167, 156, 144), (154, 166, 167, 155), (153, 165, 166, 154), (152, 164, 165, 153), (151, 163, 164, 152), (150, 162, 163, 151), (149, 161, 162, 150), (148, 160, 161, 149), (147, 159, 160, 148), (146, 158, 159, 147), (145, 157, 158, 146), (144, 156, 157, 145), (100, 179, 168, 89), (99, 178, 179, 100), (98, 177, 178, 99), (97, 176, 177, 98), (96, 175, 176, 97), (95, 174, 175, 96), (94, 173, 174, 95), (93, 172, 173, 94), (92, 171, 172, 93), (91, 170, 171, 92), (90, 169, 170, 91), (89, 168, 169, 90), (179, 191, 180, 168), (178, 190, 191, 179), (177, 189, 190, 178), (176, 188, 189, 177), (175, 187, 188, 176), (174, 186, 187, 175), (173, 185, 186, 174), (172, 184, 185, 173), (171, 183, 184, 172), (170, 182, 183, 171), (169, 181, 182, 170), (168, 180, 181, 169)])
me_cube_003.polygons.foreach_set('use_smooth', [1, 1, 1, 1, 1, 1, 1, 1, 1, 1, 0, 1, 1, 0, 0, 0, 0, 0, 0, 0, 0, 0, 0, 0, 0, 1, 1, 1, 1, 1, 1, 1, 1, 1, 1, 1, 1, 1, 1, 1, 1, 1, 1, 1, 1, 1, 1, 1, 1, 1, 0, 1, 1, 1, 1, 1, 1, 1, 1, 1, 1, 1, 1, 1, 1, 1, 1, 1, 1, 1, 1, 1, 0, 1, 1, 0, 0, 0, 0, 0, 0, 0, 0, 0, 0, 0, 0, 1, 1, 1, 1, 1, 1, 1, 1, 1, 1, 1, 1, 1, 1, 1, 1, 1, 1, 1, 1, 1, 1, 1, 1, 1, 0, 1, 1, 1, 1, 1, 1, 1, 1, 1, 1, 1, 1, 1, 1, 1, 1, 1, 1, 1, 1, 1, 1, 1, 1, 1, 1, 1, 1, 1, 1, 1, 1, 1, 1, 1, 1, 1, 1, 1, 1, 1, 1, 1, 1, 1, 1, 1, 1, 1, 1, 1, 1, 1, 1, 1, 1, 1, 1, 1])
_uv = me_cube_003.uv_layers.new(name='UVMap')
_uv.uv.foreach_set('vector', [0.3033, 0.8774, 0.2998, 0.8774, 0.3004, 0.8529, 0.3039, 0.8529, 0.9248, 0.918, 0.9213, 0.918, 0.9207, 0.8936, 0.9242, 0.8936, 0.9242, 0.8936, 0.9207, 0.8936, 0.9207, 0.8653, 0.9242, 0.8653, 0.9242, 0.8653, 0.9207, 0.8653, 0.9213, 0.8409, 0.9248, 0.8409, 0.1345, 0.9263, 0.1381, 0.9263, 0.1386, 0.9507, 0.1351, 0.9507, 0.1351, 0.9507, 0.1386, 0.9507, 0.1386, 0.979, 0.1351, 0.979, 0.2998, 0.9336, 0.2998, 0.9301, 0.3242, 0.9306, 0.3242, 0.9342, 0.4381, 0.9088, 0.4416, 0.9088, 0.4422, 0.9333, 0.4387, 0.9333, 0.4387, 0.9333, 0.4422, 0.9333, 0.4422, 0.9615, 0.4387, 0.9615, 0.4387, 0.9615, 0.4422, 0.9615, 0.4416, 0.9859, 0.4381, 0.9859, 0.5009, 0.7367, 0.5009, 0.7649, 0.4868, 0.7894, 0.4623, 0.8035, 0.4341, 0.8035, 0.4097, 0.7894, 0.3955, 0.7649, 0.3955, 0.7367, 0.4097, 0.7123, 0.4341, 0.6981, 0.4623, 0.6981, 0.4868, 0.7123, 0.3039, 0.9301, 0.3004, 0.9301, 0.2998, 0.9056, 0.3033, 0.9056, 0.3033, 0.9056, 0.2998, 0.9056, 0.2998, 0.8774, 0.3033, 0.8774, 0.01033, 0.7622, 0.02168, 0.7818, 0.01411, 0.7894, 0.0, 0.7649, 0.01033, 0.7395, 0.01033, 0.7622, 0.0, 0.7649, 0.0, 0.7367, 0.02168, 0.7198, 0.01033, 0.7395, 0.0, 0.7367, 0.01411, 0.7123, 0.04133, 0.7085, 0.02168, 0.7198, 0.01411, 0.7123, 0.03856, 0.6982, 0.06401, 0.7085, 0.04133, 0.7085, 0.03856, 0.6982, 0.06678, 0.6982, 0.08366, 0.7198, 0.06401, 0.7085, 0.06678, 0.6982, 0.09123, 0.7123, 0.09501, 0.7395, 0.08366, 0.7198, 0.09123, 0.7123, 0.1053, 0.7367, 0.09501, 0.7622, 0.09501, 0.7395, 0.1053, 0.7367, 0.1053, 0.7649, 0.08366, 0.7818, 0.09501, 0.7622, 0.1053, 0.7649, 0.09123, 0.7894, 0.06401, 0.7932, 0.08366, 0.7818, 0.09123, 0.7894, 0.06678, 0.8035, 0.04133, 0.7932, 0.06401, 0.7932, 0.06678, 0.8035, 0.03856, 0.8035, 0.02168, 0.7818, 0.04133, 0.7932, 0.03856, 0.8035, 0.01411, 0.7894, 0.1468, 0.9686, 0.1464, 0.9883, 0.1386, 0.986, 0.1391, 0.9678, 0.7118, 0.8928, 0.6936, 0.8823, 0.6978, 0.8781, 0.7133, 0.887, 0.2436, 0.9883, 0.2431, 0.9686, 0.2509, 0.9678, 0.2513, 0.986, 0.2431, 0.9459, 0.2436, 0.9263, 0.2513, 0.9286, 0.2509, 0.9468, 0.9575, 0.5774, 0.957, 0.5577, 0.9648, 0.5569, 0.9652, 0.5751, 0.6444, 0.9795, 0.6441, 0.9599, 0.6519, 0.9591, 0.6521, 0.9773, 0.2431, 0.9686, 0.2431, 0.9459, 0.2509, 0.9468, 0.2509, 0.9678, 0.1464, 0.9263, 0.1468, 0.9459, 0.1391, 0.9468, 0.1386, 0.9286, 0.957, 0.5577, 0.957, 0.535, 0.9648, 0.5359, 0.9648, 0.5569, 0.6441, 0.9599, 0.6444, 0.9372, 0.6521, 0.9381, 0.6519, 0.9591, 0.1468, 0.9459, 0.1468, 0.9686, 0.1391, 0.9678, 0.1391, 0.9468, 0.957, 0.535, 0.9575, 0.5154, 0.9652, 0.5177, 0.9648, 0.5359, 0.9547, 0.3112, 0.9547, 0.3308, 0.9469, 0.3287, 0.9469, 0.3105, 0.6888, 0.8446, 0.6978, 0.8291, 0.7033, 0.8346, 0.6963, 0.8467, 0.751, 0.8249, 0.7615, 0.8431, 0.7557, 0.8446, 0.7468, 0.8291, 0.7615, 0.8641, 0.751, 0.8823, 0.7468, 0.8781, 0.7557, 0.8626, 0.6936, 0.8249, 0.7118, 0.8144, 0.7133, 0.8202, 0.6978, 0.8291, 0.6936, 0.8823, 0.6831, 0.8641, 0.6888, 0.8626, 0.6978, 0.8781, 0.7615, 0.8431, 0.7615, 0.8641, 0.7557, 0.8626, 0.7557, 0.8446, 0.751, 0.8823, 0.7328, 0.8928, 0.7312, 0.887, 0.7468, 0.8781, 0.7118, 0.8144, 0.7328, 0.8144, 0.7312, 0.8202, 0.7133, 0.8202, 0.6831, 0.8641, 0.6831, 0.8431, 0.6888, 0.8446, 0.6888, 0.8626, 0.7328, 0.8928, 0.7118, 0.8928, 0.7133, 0.887, 0.7312, 0.887, 0.7328, 0.8144, 0.751, 0.8249, 0.7468, 0.8291, 0.7312, 0.8202, 0.6831, 0.8431, 0.6936, 0.8249, 0.6978, 0.8291, 0.6888, 0.8446, 0.7482, 0.8606, 0.7413, 0.8726, 0.7292, 0.8796, 0.7153, 0.8796, 0.7033, 0.8726, 0.6963, 0.8606, 0.6963, 0.8467, 0.7033, 0.8346, 0.7153, 0.8277, 0.7292, 0.8277, 0.7413, 0.8346, 0.7482, 0.8467, 0.7133, 0.887, 0.6978, 0.8781, 0.7033, 0.8726, 0.7153, 0.8796, 0.7468, 0.8291, 0.7557, 0.8446, 0.7482, 0.8467, 0.7413, 0.8346, 0.7557, 0.8626, 0.7468, 0.8781, 0.7413, 0.8726, 0.7482, 0.8606, 0.6978, 0.8291, 0.7133, 0.8202, 0.7153, 0.8277, 0.7033, 0.8346, 0.6978, 0.8781, 0.6888, 0.8626, 0.6963, 0.8606, 0.7033, 0.8726, 0.8573, 0.3162, 0.8573, 0.3341, 0.8488, 0.3321, 0.8488, 0.3182, 0.7468, 0.8781, 0.7312, 0.887, 0.7292, 0.8796, 0.7413, 0.8726, 0.8826, 0.3162, 0.8826, 0.3341, 0.8741, 0.3321, 0.8741, 0.3182, 0.8488, 0.3162, 0.8488, 0.3341, 0.8404, 0.3321, 0.8404, 0.3182, 0.8826, 0.3341, 0.8826, 0.3162, 0.891, 0.3182, 0.891, 0.3321, 0.7312, 0.8202, 0.7468, 0.8291, 0.7413, 0.8346, 0.7292, 0.8277, 0.3491, 0.8774, 0.3465, 0.8774, 0.347, 0.8529, 0.3496, 0.8529, 0.7266, 0.8928, 0.7292, 0.8928, 0.7297, 0.9173, 0.7271, 0.9173, 0.7271, 0.9173, 0.7297, 0.9173, 0.7297, 0.9455, 0.7271, 0.9455, 0.7271, 0.9455, 0.7297, 0.9455, 0.7292, 0.9699, 0.7266, 0.9699, 0.04847, 0.979, 0.04586, 0.979, 0.04527, 0.9545, 0.04788, 0.9545, 0.04788, 0.9545, 0.04527, 0.9545, 0.04527, 0.9263, 0.04788, 0.9263, 0.2764, 0.9728, 0.2764, 0.9754, 0.2519, 0.9748, 0.2519, 0.9722, 0.9108, 0.7737, 0.9082, 0.7737, 0.9076, 0.7493, 0.9102, 0.7493, 0.9102, 0.7493, 0.9076, 0.7493, 0.9076, 0.721, 0.9102, 0.721, 0.9102, 0.721, 0.9076, 0.721, 0.9082, 0.6966, 0.9108, 0.6966, 0.1966, 0.7894, 0.1721, 0.8035, 0.1439, 0.8035, 0.1195, 0.7894, 0.1053, 0.7649, 0.1053, 0.7367, 0.1195, 0.7123, 0.1439, 0.6982, 0.1721, 0.6982, 0.1966, 0.7123, 0.2107, 0.7367, 0.2107, 0.7649, 0.3496, 0.9301, 0.347, 0.9301, 0.3465, 0.9056, 0.3491, 0.9056, 0.3491, 0.9056, 0.3465, 0.9056, 0.3465, 0.8774, 0.3491, 0.8774, 0.4172, 0.8871, 0.4369, 0.8985, 0.4341, 0.9088, 0.4097, 0.8947, 0.4059, 0.8675, 0.4172, 0.8871, 0.4097, 0.8947, 0.3955, 0.8703, 0.4059, 0.8448, 0.4059, 0.8675, 0.3955, 0.8703, 0.3955, 0.842, 0.4172, 0.8252, 0.4059, 0.8448, 0.3955, 0.842, 0.4097, 0.8176, 0.4369, 0.8138, 0.4172, 0.8252, 0.4097, 0.8176, 0.4341, 0.8035, 0.4596, 0.8138, 0.4369, 0.8138, 0.4341, 0.8035, 0.4623, 0.8035, 0.4792, 0.8252, 0.4596, 0.8138, 0.4623, 0.8035, 0.4868, 0.8176, 0.4905, 0.8448, 0.4792, 0.8252, 0.4868, 0.8176, 0.5009, 0.842, 0.4905, 0.8675, 0.4905, 0.8448, 0.5009, 0.842, 0.5009, 0.8703, 0.4792, 0.8871, 0.4905, 0.8675, 0.5009, 0.8703, 0.4868, 0.8947, 0.4596, 0.8985, 0.4792, 0.8871, 0.4868, 0.8947, 0.4623, 0.9088, 0.4369, 0.8985, 0.4596, 0.8985, 0.4623, 0.9088, 0.4341, 0.9088, 0.9937, 0.6502, 0.9933, 0.6698, 0.9855, 0.6676, 0.986, 0.6494, 0.8607, 0.3162, 0.8425, 0.3057, 0.8467, 0.3014, 0.8622, 0.3104, 0.7635, 0.8616, 0.763, 0.842, 0.7708, 0.8411, 0.7712, 0.8593, 0.763, 0.8193, 0.7635, 0.7996, 0.7712, 0.8019, 0.7708, 0.8201, 0.9934, 0.06515, 0.9938, 0.0848, 0.9861, 0.08563, 0.9856, 0.06743, 0.6364, 0.9795, 0.6361, 0.9599, 0.6439, 0.9591, 0.6441, 0.9773, 0.763, 0.842, 0.763, 0.8193, 0.7708, 0.8201, 0.7708, 0.8411, 0.9933, 0.6079, 0.9937, 0.6275, 0.986, 0.6283, 0.9855, 0.6101, 0.9938, 0.0848, 0.9938, 0.1075, 0.9861, 0.1066, 0.9861, 0.08563, 0.6361, 0.9599, 0.6364, 0.9372, 0.6441, 0.9381, 0.6439, 0.9591, 0.9937, 0.6275, 0.9937, 0.6502, 0.986, 0.6494, 0.986, 0.6283, 0.9938, 0.1075, 0.9934, 0.1271, 0.9856, 0.1248, 0.9861, 0.1066, 0.9518, 0.6737, 0.9518, 0.6933, 0.944, 0.6912, 0.944, 0.673, 0.8378, 0.268, 0.8467, 0.2525, 0.8522, 0.258, 0.8452, 0.27, 0.8999, 0.2483, 0.9104, 0.2665, 0.9046, 0.268, 0.8957, 0.2525, 0.9104, 0.2875, 0.8999, 0.3057, 0.8957, 0.3014, 0.9046, 0.2859, 0.8425, 0.2483, 0.8607, 0.2378, 0.8622, 0.2435, 0.8467, 0.2525, 0.8425, 0.3057, 0.832, 0.2875, 0.8378, 0.2859, 0.8467, 0.3014, 0.9104, 0.2665, 0.9104, 0.2875, 0.9046, 0.2859, 0.9046, 0.268, 0.8999, 0.3057, 0.8817, 0.3162, 0.8802, 0.3104, 0.8957, 0.3014, 0.8607, 0.2378, 0.8817, 0.2378, 0.8802, 0.2435, 0.8622, 0.2435, 0.832, 0.2875, 0.832, 0.2665, 0.8378, 0.268, 0.8378, 0.2859, 0.8817, 0.3162, 0.8607, 0.3162, 0.8622, 0.3104, 0.8802, 0.3104, 0.8817, 0.2378, 0.8999, 0.2483, 0.8957, 0.2525, 0.8802, 0.2435, 0.832, 0.2665, 0.8425, 0.2483, 0.8467, 0.2525, 0.8378, 0.268, 0.8971, 0.2839, 0.8902, 0.296, 0.8782, 0.3029, 0.8642, 0.3029, 0.8522, 0.296, 0.8452, 0.2839, 0.8452, 0.27, 0.8522, 0.258, 0.8642, 0.251, 0.8782, 0.251, 0.8902, 0.258, 0.8971, 0.27, 0.8622, 0.3104, 0.8467, 0.3014, 0.8522, 0.296, 0.8642, 0.3029, 0.8957, 0.2525, 0.9046, 0.268, 0.8971, 0.27, 0.8902, 0.258, 0.9046, 0.2859, 0.8957, 0.3014, 0.8902, 0.296, 0.8971, 0.2839, 0.8467, 0.2525, 0.8622, 0.2435, 0.8642, 0.251, 0.8522, 0.258, 0.8467, 0.3014, 0.8378, 0.2859, 0.8452, 0.2839, 0.8522, 0.296, 0.8657, 0.3341, 0.8657, 0.3162, 0.8741, 0.3182, 0.8741, 0.3321, 0.8957, 0.3014, 0.8802, 0.3104, 0.8782, 0.3029, 0.8902, 0.296, 0.8994, 0.3162, 0.8994, 0.3341, 0.891, 0.3321, 0.891, 0.3182, 0.832, 0.3341, 0.832, 0.3162, 0.8404, 0.3182, 0.8404, 0.3321, 0.8657, 0.3162, 0.8657, 0.3341, 0.8573, 0.3321, 0.8573, 0.3182, 0.8802, 0.2435, 0.8957, 0.2525, 0.8902, 0.258, 0.8782, 0.251, 0.3459, 0.9056, 0.3415, 0.9056, 0.3415, 0.8774, 0.3459, 0.8774, 0.3465, 0.9301, 0.3421, 0.9301, 0.3415, 0.9056, 0.3459, 0.9056, 0.3961, 0.9615, 0.4005, 0.9615, 0.3999, 0.9859, 0.3955, 0.9859, 0.3961, 0.9333, 0.4005, 0.9333, 0.4005, 0.9615, 0.3961, 0.9615, 0.3955, 0.9088, 0.3999, 0.9088, 0.4005, 0.9333, 0.3961, 0.9333, 0.2998, 0.9762, 0.2998, 0.9718, 0.3242, 0.9724, 0.3242, 0.9767, 0.09254, 0.9507, 0.0969, 0.9507, 0.0969, 0.979, 0.09254, 0.979, 0.09196, 0.9263, 0.09632, 0.9263, 0.0969, 0.9507, 0.09254, 0.9507, 0.9668, 0.8653, 0.9624, 0.8653, 0.963, 0.8409, 0.9674, 0.8409, 0.9668, 0.8936, 0.9624, 0.8936, 0.9624, 0.8653, 0.9668, 0.8653, 0.9674, 0.918, 0.963, 0.918, 0.9624, 0.8936, 0.9668, 0.8936, 0.3459, 0.8774, 0.3415, 0.8774, 0.3421, 0.8529, 0.3465, 0.8529, 0.3415, 0.9056, 0.3033, 0.9056, 0.3033, 0.8774, 0.3415, 0.8774, 0.3421, 0.9301, 0.3039, 0.9301, 0.3033, 0.9056, 0.3415, 0.9056, 0.4005, 0.9615, 0.4387, 0.9615, 0.4381, 0.9859, 0.3999, 0.9859, 0.4005, 0.9333, 0.4387, 0.9333, 0.4387, 0.9615, 0.4005, 0.9615, 0.3999, 0.9088, 0.4381, 0.9088, 0.4387, 0.9333, 0.4005, 0.9333, 0.2998, 0.9718, 0.2998, 0.9336, 0.3242, 0.9342, 0.3242, 0.9724, 0.0969, 0.9507, 0.1351, 0.9507, 0.1351, 0.979, 0.0969, 0.979, 0.09632, 0.9263, 0.1345, 0.9263, 0.1351, 0.9507, 0.0969, 0.9507, 0.9624, 0.8653, 0.9242, 0.8653, 0.9248, 0.8409, 0.963, 0.8409, 0.9624, 0.8936, 0.9242, 0.8936, 0.9242, 0.8653, 0.9624, 0.8653, 0.963, 0.918, 0.9248, 0.918, 0.9242, 0.8936, 0.9624, 0.8936, 0.3415, 0.8774, 0.3033, 0.8774, 0.3039, 0.8529, 0.3421, 0.8529, 0.3926, 0.9056, 0.3869, 0.9056, 0.3869, 0.8774, 0.3926, 0.8774, 0.3931, 0.9301, 0.3875, 0.9301, 0.3869, 0.9056, 0.3926, 0.9056, 0.9537, 0.721, 0.9481, 0.721, 0.9486, 0.6966, 0.9543, 0.6966, 0.9537, 0.7493, 0.9481, 0.7493, 0.9481, 0.721, 0.9537, 0.721, 0.9543, 0.7737, 0.9486, 0.7737, 0.9481, 0.7493, 0.9537, 0.7493, 0.2764, 0.9293, 0.2764, 0.9349, 0.2519, 0.9343, 0.2519, 0.9287, 0.09137, 0.9545, 0.08572, 0.9545, 0.08572, 0.9263, 0.09137, 0.9263, 0.09196, 0.979, 0.08631, 0.979, 0.08572, 0.9545, 0.09137, 0.9545, 0.6837, 0.9455, 0.6893, 0.9455, 0.6887, 0.9699, 0.6831, 0.9699, 0.6837, 0.9173, 0.6893, 0.9173, 0.6893, 0.9455, 0.6837, 0.9455, 0.6831, 0.8928, 0.6887, 0.8928, 0.6893, 0.9173, 0.6837, 0.9173, 0.3926, 0.8774, 0.3869, 0.8774, 0.3875, 0.8529, 0.3931, 0.8529, 0.3869, 0.9056, 0.3491, 0.9056, 0.3491, 0.8774, 0.3869, 0.8774, 0.3875, 0.9301, 0.3496, 0.9301, 0.3491, 0.9056, 0.3869, 0.9056, 0.9481, 0.721, 0.9102, 0.721, 0.9108, 0.6966, 0.9486, 0.6966, 0.9481, 0.7493, 0.9102, 0.7493, 0.9102, 0.721, 0.9481, 0.721, 0.9486, 0.7737, 0.9108, 0.7737, 0.9102, 0.7493, 0.9481, 0.7493, 0.2764, 0.9349, 0.2764, 0.9728, 0.2519, 0.9722, 0.2519, 0.9343, 0.08572, 0.9545, 0.04788, 0.9545, 0.04788, 0.9263, 0.08572, 0.9263, 0.08631, 0.979, 0.04847, 0.979, 0.04788, 0.9545, 0.08572, 0.9545, 0.6893, 0.9455, 0.7271, 0.9455, 0.7266, 0.9699, 0.6887, 0.9699, 0.6893, 0.9173, 0.7271, 0.9173, 0.7271, 0.9455, 0.6893, 0.9455, 0.6887, 0.8928, 0.7266, 0.8928, 0.7271, 0.9173, 0.6893, 0.9173, 0.3869, 0.8774, 0.3491, 0.8774, 0.3496, 0.8529, 0.3875, 0.8529])
me_cube_003.materials.append(mat_material_002)
me_cube_003.use_remesh_fix_poles = True
me_cube_003.use_remesh_preserve_attributes = False
me_cube_003.use_mirror_vertex_groups = False
me_cube_003.update()
me_cube_002 = bpy.data.meshes.new('Cube.002')
me_cube_002.from_pydata([(0.9963, 0.8945, 1.089), (0.4217, 0.4058, 1.681), (-0.4407, 0.753, 1.63), (-0.3951, 0.9085, 1.103), (0.8982, 0.9085, 1.103), (0.3234, 0.753, 1.63), (-1.248, 0.753, 1.63), (-1.744, 0.9085, 1.103), (-0.4973, 0.9085, 1.103), (-0.5429, 0.753, 1.63), (-1.846, 0.8672, 1.09), (-1.421, 0.4094, 1.667), (-1.94, 0.4845, 1.09), (1.052, 0.4856, 1.089), (0.3802, 0.7289, 1.648), (-1.321, 0.7101, 1.643), (1.052, 0.0, 1.089), (-1.94, 0.0, 1.09), (0.4217, 0.0, 1.681), (-1.421, 0.0, 1.667), (-1.141, 0.9085, 1.103)], [], [(13, 1, 18, 16), (3, 2, 5, 4), (17, 19, 11, 12), (0, 14, 1, 13), (12, 11, 15, 10), (9, 8, 20, 7, 6)])
me_cube_002.polygons.foreach_set('use_smooth', [1, 0, 1, 1, 1, 0])
_uv = me_cube_002.uv_layers.new(name='UVMap')
_uv.uv.foreach_set('vector', [0.6085, 0.7283, 0.7621, 0.7407, 0.763, 0.8127, 0.6096, 0.8144, 0.832, 0.0081, 0.9296, 0.0, 0.9296, 0.1357, 0.832, 0.2378, 0.258, 0.6981, 0.3955, 0.7076, 0.3904, 0.7797, 0.2519, 0.7834, 0.6149, 0.6554, 0.763, 0.6829, 0.7621, 0.7407, 0.6085, 0.7283, 0.2519, 0.7834, 0.3904, 0.7797, 0.3955, 0.835, 0.2584, 0.8529, 0.8729, 0.9099, 0.7752, 0.918, 0.7752, 0.8038, 0.7752, 0.6966, 0.8729, 0.7848])
me_cube_002.materials.append(mat_material_002)
me_cube_002.use_remesh_fix_poles = True
me_cube_002.use_remesh_preserve_attributes = False
me_cube_002.use_mirror_vertex_groups = False
me_cube_002.update()

# ---- objects
ob_compactcar_b_mw = bpy.data.objects.new('CompactCar_B.mw', me_cube_001)
ob_compactcar_b_mw_doorhandle = bpy.data.objects.new('CompactCar_B.mw.doorHandle', me_cube_008)
ob_compactcar_b_mw_grill = bpy.data.objects.new('CompactCar_B.mw.grill', me_cube_009)
ob_compactcar_b_mw_headlights = bpy.data.objects.new('CompactCar_B.mw.headlights', me_cube_005)
ob_compactcar_b_mw_licenseplates = bpy.data.objects.new('CompactCar_B.mw.licenseplates', me_cube_007)
ob_compactcar_b_mw_signallights = bpy.data.objects.new('CompactCar_B.mw.signallights', me_cube_006)
ob_compactcar_b_mw_taillights = bpy.data.objects.new('CompactCar_B.mw.taillights', me_cube_004)
ob_compactcar_b_mw_tires = bpy.data.objects.new('CompactCar_B.mw.tires', me_cube_003)
ob_compactcar_b_mw_windows = bpy.data.objects.new('CompactCar_B.mw.windows', me_cube_002)
ob_car = bpy.data.objects.new('Car', None)

# ---- transforms, parenting, visibility, modifiers, constraints
ob_compactcar_b_mw.parent = ob_car
ob_compactcar_b_mw.location = (0.0, 0.0, 0.0)
ob_compactcar_b_mw.lineart.crease_threshold = 0.0
ob_compactcar_b_mw_doorhandle.parent = ob_car
ob_compactcar_b_mw_doorhandle.location = (0.0, 0.0, 0.0)
ob_compactcar_b_mw_doorhandle.lineart.crease_threshold = 0.0
_m = ob_compactcar_b_mw_doorhandle.modifiers.new('Mirror', 'MIRROR')
_m.use_axis = (False, True, False)
_m.use_clip = True
ob_compactcar_b_mw_grill.parent = ob_car
ob_compactcar_b_mw_grill.location = (0.0, 0.0, 0.0)
ob_compactcar_b_mw_grill.lineart.crease_threshold = 0.0
_m = ob_compactcar_b_mw_grill.modifiers.new('Mirror', 'MIRROR')
_m.use_axis = (False, True, False)
_m.use_clip = True
ob_compactcar_b_mw_headlights.parent = ob_car
ob_compactcar_b_mw_headlights.location = (0.0, 0.0, 0.0)
ob_compactcar_b_mw_headlights.scale = (1.0, 1.0, 1.073)
ob_compactcar_b_mw_headlights.lineart.crease_threshold = 0.0
_m = ob_compactcar_b_mw_headlights.modifiers.new('Mirror', 'MIRROR')
_m.use_axis = (False, True, False)
_m.use_clip = True
ob_compactcar_b_mw_licenseplates.parent = ob_car
ob_compactcar_b_mw_licenseplates.location = (0.0, 0.0, 0.0)
ob_compactcar_b_mw_licenseplates.lineart.crease_threshold = 0.0
_m = ob_compactcar_b_mw_licenseplates.modifiers.new('Mirror', 'MIRROR')
_m.use_axis = (False, True, False)
_m.use_clip = True
ob_compactcar_b_mw_signallights.parent = ob_car
ob_compactcar_b_mw_signallights.location = (0.0, 0.0, 0.0)
ob_compactcar_b_mw_signallights.lineart.crease_threshold = 0.0
_m = ob_compactcar_b_mw_signallights.modifiers.new('Mirror', 'MIRROR')
_m.use_axis = (False, True, False)
_m.use_clip = True
ob_compactcar_b_mw_taillights.parent = ob_car
ob_compactcar_b_mw_taillights.location = (0.0, 0.0, 0.0)
ob_compactcar_b_mw_taillights.lineart.crease_threshold = 0.0
_m = ob_compactcar_b_mw_taillights.modifiers.new('Mirror', 'MIRROR')
_m.use_axis = (False, True, False)
_m.use_clip = True
ob_compactcar_b_mw_tires.parent = ob_car
ob_compactcar_b_mw_tires.location = (0.0, 0.0, 0.0)
ob_compactcar_b_mw_tires.lineart.crease_threshold = 0.0
_m = ob_compactcar_b_mw_tires.modifiers.new('Mirror', 'MIRROR')
_m.use_axis = (False, True, False)
_m.use_clip = True
ob_compactcar_b_mw_windows.parent = ob_car
ob_compactcar_b_mw_windows.location = (0.0, 0.0, 0.0)
ob_compactcar_b_mw_windows.lineart.crease_threshold = 0.0
_m = ob_compactcar_b_mw_windows.modifiers.new('Mirror', 'MIRROR')
_m.use_axis = (False, True, False)
_m.use_clip = True
ob_car.location = (0.0, 0.0, 0.0)
ob_car.show_name = True
ob_car.show_in_front = True
ob_car.lineart.crease_threshold = 0.0

# ---- collection membership
scene.collection.objects.link(ob_compactcar_b_mw)
scene.collection.objects.link(ob_compactcar_b_mw_doorhandle)
scene.collection.objects.link(ob_compactcar_b_mw_grill)
scene.collection.objects.link(ob_compactcar_b_mw_headlights)
scene.collection.objects.link(ob_compactcar_b_mw_licenseplates)
scene.collection.objects.link(ob_compactcar_b_mw_signallights)
scene.collection.objects.link(ob_compactcar_b_mw_taillights)
scene.collection.objects.link(ob_compactcar_b_mw_tires)
scene.collection.objects.link(ob_compactcar_b_mw_windows)
scene.collection.objects.link(ob_car)

# ---- scene / render settings (as saved in the file)
scene.frame_start = 1; scene.frame_end = 250; scene.frame_set(11)
scene.render.engine = 'BLENDER_EEVEE_NEXT'
scene.cycles.use_denoising = False
scene.cycles.samples = 128
scene.cycles.sampling_pattern = 'TABULATED_SOBOL'
scene.cycles.use_adaptive_sampling = False
scene.cycles.use_light_tree = False
scene.view_settings.view_transform = 'Filmic'
bpy.context.view_layer.update()

# ---- added for rendering (the .blend has no active camera and no usable light): camera, sun
cam_auto = bpy.data.cameras.new('AutoCamera')
cam_auto.lens = 50.0
cam_auto.sensor_width = 36.0
cam_auto.clip_end = 1000.0
ob_auto_camera = bpy.data.objects.new('AutoCamera', cam_auto)
scene.collection.objects.link(ob_auto_camera)
ob_auto_camera.location = (4.68136, -5.49626, 4.52825)
ob_auto_camera.rotation_euler = (1.09748, -7.21219e-08, 0.694738)
scene.camera = ob_auto_camera
light_auto_sun = bpy.data.lights.new('AutoSun', 'SUN')
light_auto_sun.energy = 3.0
light_auto_sun.angle = 0.0523599
ob_auto_sun = bpy.data.objects.new('AutoSun', light_auto_sun)
scene.collection.objects.link(ob_auto_sun)
ob_auto_sun.rotation_euler = (0.872665, 0.174533, 0.523599)
bpy.context.view_layer.update()
